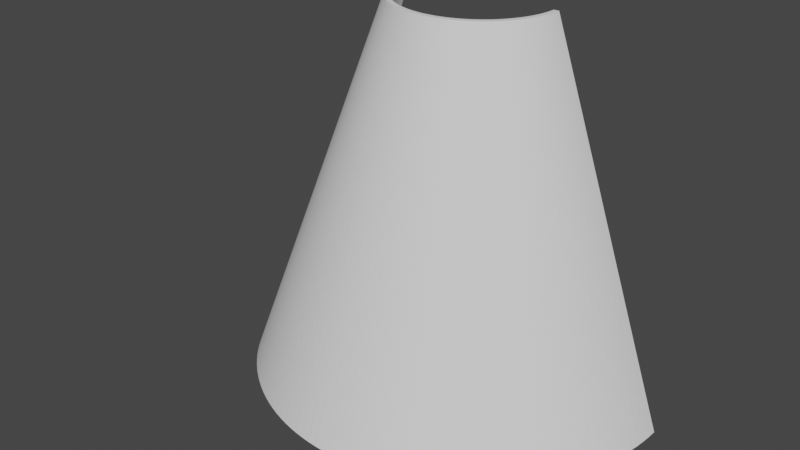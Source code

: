 # Source: Cover_Sheet.blend  (saved by Blender 3.6.13; exported with 4.5.12 LTS)
import bpy
from mathutils import Matrix  # noqa: F401  (used for matrix-valued properties, if any)

bpy.ops.wm.read_factory_settings(use_empty=True)
scene = bpy.context.scene
scene.name = 'Scene'

# ---- collections
col_collection = bpy.data.collections.new('Collection'); scene.collection.children.link(col_collection)

# ---- materials (node trees are filled in below, after node groups)
mat_0_615686_0_811765_0_929412_0_000000_0_002 = bpy.data.materials.new('0.615686_0.811765_0.929412_0.000000_0.002')
mat_0_615686_0_811765_0_929412_0_000000_0_002.use_transparent_shadow = False
mat_0_615686_0_811765_0_929412_0_000000_0_002.roughness = 1.0

# ---- material node trees
mat_0_615686_0_811765_0_929412_0_000000_0_002.use_nodes = True; mat_0_615686_0_811765_0_929412_0_000000_0_002.node_tree.nodes.clear()
_N = mat_0_615686_0_811765_0_929412_0_000000_0_002.node_tree.nodes; _L = mat_0_615686_0_811765_0_929412_0_000000_0_002.node_tree.links
n0 = _N.new('ShaderNodeBsdfPrincipled'); n0.name = 'Principled BSDF'; n0.location = (0, 300)
n0.distribution = 'GGX'
n0.subsurface_method = 'RANDOM_WALK_SKIN'
n0.inputs[2].default_value = 1.0
n0.inputs[3].default_value = 1.45
n0.inputs[13].default_value = 0.0
n0.inputs[27].default_value = (0.0, 0.0, 0.0, 1.0)
n0.inputs[28].default_value = 1.0
n1 = _N.new('ShaderNodeOutputMaterial'); n1.name = 'Material Output'; n1.location = (280, 300)
_L.new(n0.outputs[0], n1.inputs[0])
n1.is_active_output = True

# ---- world
world_world = bpy.data.worlds.new('World'); scene.world = world_world
world_world.use_nodes = True; world_world.node_tree.nodes.clear()
_N = world_world.node_tree.nodes; _L = world_world.node_tree.links
n0 = _N.new('ShaderNodeOutputWorld'); n0.name = 'World Output'; n0.location = (300, 300)
n1 = _N.new('ShaderNodeBackground'); n1.name = 'Background'; n1.location = (10, 300)
n1.inputs[0].default_value = (0.05088, 0.05088, 0.05088, 1.0)
_L.new(n1.outputs[0], n0.inputs[0])
n0.is_active_output = True
world_world.color = (0.05088, 0.05088, 0.05088)
world_world.use_sun_shadow = False
world_world.sun_shadow_jitter_overblur = 0.0

# ---- meshes
me_mesh2 = bpy.data.meshes.new('mesh2')
me_mesh2.from_pydata([(0.02932, 0.03193, 0.01214), (0.02982, 0.03193, 0.01085), (0.02876, 0.03193, 0.01341), (0.03026, 0.03193, 0.009542), (0.03065, 0.03193, 0.008213), (0.03146, 0.03193, 0.004142), (0.03161, 0.03193, 0.002766), (0.01085, 0.03193, 0.02982), (0.01214, 0.03193, 0.02932), (0.01341, 0.03193, 0.02876), (0.0182, 0.03193, 0.02599), (0.01932, 0.03193, 0.02517), (0.0204, 0.03193, 0.02431), (0.02144, 0.03193, 0.02339), (0.03098, 0.03193, 0.006868), (0.03125, 0.03193, 0.00551), (-0.02244, 0.03193, 0.02244), (-0.02144, 0.03193, 0.02339), (-0.0204, 0.03193, 0.02431), (-0.01932, 0.03193, 0.02517), (-0.0182, 0.03193, 0.02599), (-0.01705, 0.03193, 0.02676), (-0.01587, 0.03193, 0.02748), (-0.008213, 0.03193, 0.03065), (-0.006868, 0.03193, 0.03098), (-0.00551, 0.03193, 0.03125), (-0.004142, 0.03193, 0.03146), (-0.002766, 0.03193, 0.03161), (-0.001384, 0.03193, 0.0317), (5.294e-17, 0.03193, 0.03173), (0.001384, 0.03193, 0.0317), (0.002766, 0.03193, 0.03161), (0.004142, 0.03193, 0.03146), (0.008213, 0.03193, 0.03065), (0.009542, 0.03193, 0.03026), (0.01465, 0.03193, 0.02815), (0.01587, 0.03193, 0.02748), (0.02244, 0.03193, 0.02244), (0.02339, 0.03193, 0.02144), (0.02431, 0.03193, 0.0204), (0.02517, 0.03193, 0.01932), (0.02748, 0.03193, 0.01587), (0.02815, 0.03193, 0.01465), (-0.01341, 0.03193, 0.02876), (-0.01214, 0.03193, 0.02932), (-0.01085, 0.03193, 0.02982), (-0.009542, 0.03193, 0.03026), (0.00551, 0.03193, 0.03125), (0.006868, 0.03193, 0.03098), (0.01705, 0.03193, 0.02676), (0.02599, 0.03193, 0.0182), (0.02676, 0.03193, 0.01705), (0.0317, 0.03193, 0.001384), (-0.03161, 0.03193, 0.002766), (-0.03146, 0.03193, 0.004142), (-0.03125, 0.03193, 0.00551), (-0.03098, 0.03193, 0.006868), (-0.02982, 0.03193, 0.01085), (-0.02932, 0.03193, 0.01214), (-0.01465, 0.03193, 0.02815), (0.03173, 0.03193, 3.886e-18), (-0.03065, 0.03193, 0.008213), (-0.03026, 0.03193, 0.009542), (-0.02876, 0.03193, 0.01341), (-0.02815, 0.03193, 0.01465), (-0.02748, 0.03193, 0.01587), (-0.02676, 0.03193, 0.01705), (-0.02599, 0.03193, 0.0182), (-0.02517, 0.03193, 0.01932), (-0.02431, 0.03193, 0.0204), (-0.02339, 0.03193, 0.02144), (-0.03173, 0.03193, 0.0), (-0.0317, 0.03193, 0.001384), (0.08167, -0.1095, 1e-17), (0.08159, -0.1095, 0.003562), (0.08136, -0.1095, 0.007118), (0.08097, -0.1095, 0.01066), (0.08043, -0.1095, 0.01418), (0.07974, -0.1095, 0.01768), (0.07889, -0.1095, 0.02114), (0.07789, -0.1095, 0.02456), (0.07675, -0.1095, 0.02793), (0.07545, -0.1095, 0.03125), (0.07402, -0.1095, 0.03452), (0.07244, -0.1095, 0.03771), (0.07073, -0.1095, 0.04084), (0.06888, -0.1095, 0.04388), (0.0669, -0.1095, 0.04684), (0.06479, -0.1095, 0.04972), (0.06256, -0.1095, 0.0525), (0.06021, -0.1095, 0.05518), (0.05775, -0.1095, 0.05775), (0.05518, -0.1095, 0.06021), (0.0525, -0.1095, 0.06256), (0.04972, -0.1095, 0.06479), (0.04684, -0.1095, 0.0669), (0.04388, -0.1095, 0.06888), (0.04084, -0.1095, 0.07073), (0.03771, -0.1095, 0.07244), (0.03452, -0.1095, 0.07402), (0.03125, -0.1095, 0.07545), (0.02793, -0.1095, 0.07675), (0.02456, -0.1095, 0.07789), (0.02114, -0.1095, 0.07889), (0.01768, -0.1095, 0.07974), (0.01418, -0.1095, 0.08043), (0.01066, -0.1095, 0.08097), (0.007118, -0.1095, 0.08136), (0.003562, -0.1095, 0.08159), (1.256e-16, -0.1095, 0.08167), (-0.003562, -0.1095, 0.08159), (-0.007118, -0.1095, 0.08136), (-0.01066, -0.1095, 0.08097), (-0.01418, -0.1095, 0.08043), (-0.01768, -0.1095, 0.07974), (-0.02114, -0.1095, 0.07889), (-0.02456, -0.1095, 0.07789), (-0.02793, -0.1095, 0.07675), (-0.03125, -0.1095, 0.07545), (-0.03452, -0.1095, 0.07402), (-0.03771, -0.1095, 0.07244), (-0.04084, -0.1095, 0.07073), (-0.04388, -0.1095, 0.06888), (-0.04684, -0.1095, 0.0669), (-0.04972, -0.1095, 0.06479), (-0.0525, -0.1095, 0.06256), (-0.05518, -0.1095, 0.06021), (-0.05775, -0.1095, 0.05775), (-0.06021, -0.1095, 0.05518), (-0.06256, -0.1095, 0.0525), (-0.06479, -0.1095, 0.04972), (-0.0669, -0.1095, 0.04684), (-0.06888, -0.1095, 0.04388), (-0.07073, -0.1095, 0.04084), (-0.07244, -0.1095, 0.03771), (-0.07402, -0.1095, 0.03452), (-0.07545, -0.1095, 0.03125), (-0.07675, -0.1095, 0.02793), (-0.07789, -0.1095, 0.02456), (-0.07889, -0.1095, 0.02114), (-0.07974, -0.1095, 0.01768), (-0.08043, -0.1095, 0.01418), (-0.08097, -0.1095, 0.01066), (-0.08136, -0.1095, 0.007118), (-0.08159, -0.1095, 0.003562), (-0.08167, -0.1095, 0.0), (0.07967, -0.1095, 9.757e-18), (0.0796, -0.1095, 0.003475), (0.0297, 0.03193, 0.001297), (0.07937, -0.1095, 0.006944), (0.02962, 0.03193, 0.002591), (0.07899, -0.1095, 0.0104), (0.02948, 0.03193, 0.003881), (0.07846, -0.1095, 0.01383), (0.02928, 0.03193, 0.005163), (0.07778, -0.1095, 0.01724), (0.02903, 0.03193, 0.006435), (0.07696, -0.1095, 0.02062), (0.02872, 0.03193, 0.007695), (0.07598, -0.1095, 0.02396), (0.02836, 0.03193, 0.00894), (0.07487, -0.1095, 0.02725), (0.02794, 0.03193, 0.01017), (0.07361, -0.1095, 0.03049), (0.02747, 0.03193, 0.01138), (0.07221, -0.1095, 0.03367), (0.02695, 0.03193, 0.01256), (0.07067, -0.1095, 0.03679), (0.02637, 0.03193, 0.01373), (0.069, -0.1095, 0.03984), (0.02575, 0.03193, 0.01487), (0.06719, -0.1095, 0.04281), (0.02508, 0.03193, 0.01597), (0.06526, -0.1095, 0.0457), (0.02435, 0.03193, 0.01705), (0.06321, -0.1095, 0.0485), (0.02359, 0.03193, 0.0181), (0.06103, -0.1095, 0.05121), (0.02278, 0.03193, 0.01911), (0.05874, -0.1095, 0.05383), (0.02192, 0.03193, 0.02009), (0.05634, -0.1095, 0.05634), (0.02102, 0.03193, 0.02102), (0.05383, -0.1095, 0.05874), (0.02009, 0.03193, 0.02192), (0.05121, -0.1095, 0.06103), (0.01911, 0.03193, 0.02278), (0.0485, -0.1095, 0.06321), (0.0181, 0.03193, 0.02359), (0.0457, -0.1095, 0.06526), (0.01705, 0.03193, 0.02435), (0.04281, -0.1095, 0.06719), (0.01597, 0.03193, 0.02508), (0.03984, -0.1095, 0.069), (0.01487, 0.03193, 0.02575), (0.03679, -0.1095, 0.07067), (0.01373, 0.03193, 0.02637), (0.03367, -0.1095, 0.07221), (0.01256, 0.03193, 0.02695), (0.03049, -0.1095, 0.07361), (0.01138, 0.03193, 0.02747), (0.02725, -0.1095, 0.07487), (0.01017, 0.03193, 0.02794), (0.02396, -0.1095, 0.07598), (0.00894, 0.03193, 0.02836), (0.02062, -0.1095, 0.07696), (0.007695, 0.03193, 0.02872), (0.01724, -0.1095, 0.07778), (0.006435, 0.03193, 0.02903), (0.01383, -0.1095, 0.07846), (0.005163, 0.03193, 0.02928), (0.0104, -0.1095, 0.07899), (0.003881, 0.03193, 0.02948), (0.006944, -0.1095, 0.07937), (0.002591, 0.03193, 0.02962), (0.003475, -0.1095, 0.0796), (0.001297, 0.03193, 0.0297), (1.227e-16, -0.1095, 0.07967), (5.003e-17, 0.03193, 0.02973), (-0.003475, -0.1095, 0.0796), (-0.001297, 0.03193, 0.0297), (-0.006944, -0.1095, 0.07937), (-0.002591, 0.03193, 0.02962), (-0.0104, -0.1095, 0.07899), (-0.003881, 0.03193, 0.02948), (-0.01383, -0.1095, 0.07846), (-0.005163, 0.03193, 0.02928), (-0.01724, -0.1095, 0.07778), (-0.006435, 0.03193, 0.02903), (-0.02062, -0.1095, 0.07696), (-0.007695, 0.03193, 0.02872), (-0.02396, -0.1095, 0.07598), (-0.00894, 0.03193, 0.02836), (-0.02725, -0.1095, 0.07487), (-0.01017, 0.03193, 0.02794), (-0.03049, -0.1095, 0.07361), (-0.01138, 0.03193, 0.02747), (-0.03367, -0.1095, 0.07221), (-0.01256, 0.03193, 0.02695), (-0.03679, -0.1095, 0.07067), (-0.01373, 0.03193, 0.02637), (-0.03984, -0.1095, 0.069), (-0.01487, 0.03193, 0.02575), (-0.04281, -0.1095, 0.06719), (-0.01597, 0.03193, 0.02508), (-0.0457, -0.1095, 0.06526), (-0.01705, 0.03193, 0.02435), (-0.0485, -0.1095, 0.06321), (-0.0181, 0.03193, 0.02359), (-0.05121, -0.1095, 0.06103), (-0.01911, 0.03193, 0.02278), (-0.05383, -0.1095, 0.05874), (-0.02009, 0.03193, 0.02192), (-0.05634, -0.1095, 0.05634), (-0.02102, 0.03193, 0.02102), (-0.05874, -0.1095, 0.05383), (-0.02192, 0.03193, 0.02009), (-0.06103, -0.1095, 0.05121), (-0.02278, 0.03193, 0.01911), (-0.06321, -0.1095, 0.0485), (-0.02359, 0.03193, 0.0181), (-0.06526, -0.1095, 0.0457), (-0.02435, 0.03193, 0.01705), (-0.06719, -0.1095, 0.04281), (-0.02508, 0.03193, 0.01597), (-0.069, -0.1095, 0.03984), (-0.02575, 0.03193, 0.01487), (-0.07067, -0.1095, 0.03679), (-0.02637, 0.03193, 0.01373), (-0.07221, -0.1095, 0.03367), (-0.02695, 0.03193, 0.01256), (-0.07361, -0.1095, 0.03049), (-0.02747, 0.03193, 0.01138), (-0.07487, -0.1095, 0.02725), (-0.02794, 0.03193, 0.01017), (-0.07598, -0.1095, 0.02396), (-0.02836, 0.03193, 0.00894), (-0.07696, -0.1095, 0.02062), (-0.02872, 0.03193, 0.007695), (-0.07778, -0.1095, 0.01724), (-0.02903, 0.03193, 0.006435), (-0.07846, -0.1095, 0.01383), (-0.02928, 0.03193, 0.005163), (-0.07899, -0.1095, 0.0104), (-0.02948, 0.03193, 0.003881), (-0.07937, -0.1095, 0.006944), (-0.02962, 0.03193, 0.002591), (-0.0796, -0.1095, 0.003475), (-0.0297, 0.03193, 0.001297), (-0.07967, -0.1095, 0.0), (-0.02973, 0.03193, 0.0), (0.02973, 0.03193, 3.641e-18), (0.0297, 0.03193, 0.001297), (0.02962, 0.03193, 0.002591), (0.02948, 0.03193, 0.003881), (0.02928, 0.03193, 0.005163), (0.02903, 0.03193, 0.006435), (0.02872, 0.03193, 0.007695), (0.02836, 0.03193, 0.00894), (0.02794, 0.03193, 0.01017), (0.02747, 0.03193, 0.01138), (0.02695, 0.03193, 0.01256), (0.02637, 0.03193, 0.01373), (0.02575, 0.03193, 0.01487), (0.02508, 0.03193, 0.01597), (0.02435, 0.03193, 0.01705), (0.02359, 0.03193, 0.0181), (0.02278, 0.03193, 0.01911), (0.02192, 0.03193, 0.02009), (0.02102, 0.03193, 0.02102), (0.02009, 0.03193, 0.02192), (0.01911, 0.03193, 0.02278), (0.0181, 0.03193, 0.02359), (0.01705, 0.03193, 0.02435), (0.01597, 0.03193, 0.02508), (0.01487, 0.03193, 0.02575), (0.01373, 0.03193, 0.02637), (0.01256, 0.03193, 0.02695), (0.01138, 0.03193, 0.02747), (0.01017, 0.03193, 0.02794), (0.00894, 0.03193, 0.02836), (0.007695, 0.03193, 0.02872), (0.006435, 0.03193, 0.02903), (0.005163, 0.03193, 0.02928), (0.003881, 0.03193, 0.02948), (0.002591, 0.03193, 0.02962), (0.001297, 0.03193, 0.0297), (5.003e-17, 0.03193, 0.02973), (-0.001297, 0.03193, 0.0297), (-0.002591, 0.03193, 0.02962), (-0.003881, 0.03193, 0.02948), (-0.005163, 0.03193, 0.02928), (-0.006435, 0.03193, 0.02903), (-0.007695, 0.03193, 0.02872), (-0.00894, 0.03193, 0.02836), (-0.01017, 0.03193, 0.02794), (-0.01138, 0.03193, 0.02747), (-0.01256, 0.03193, 0.02695), (-0.01373, 0.03193, 0.02637), (-0.01487, 0.03193, 0.02575), (-0.01597, 0.03193, 0.02508), (-0.01705, 0.03193, 0.02435), (-0.0181, 0.03193, 0.02359), (-0.01911, 0.03193, 0.02278), (-0.02009, 0.03193, 0.02192), (-0.02102, 0.03193, 0.02102), (-0.02192, 0.03193, 0.02009), (-0.02278, 0.03193, 0.01911), (-0.02359, 0.03193, 0.0181), (-0.02435, 0.03193, 0.01705), (-0.02508, 0.03193, 0.01597), (-0.02575, 0.03193, 0.01487), (-0.02637, 0.03193, 0.01373), (-0.02695, 0.03193, 0.01256), (-0.02747, 0.03193, 0.01138), (-0.02794, 0.03193, 0.01017), (-0.02836, 0.03193, 0.00894), (-0.02872, 0.03193, 0.007695), (-0.02903, 0.03193, 0.006435), (-0.02928, 0.03193, 0.005163), (-0.02948, 0.03193, 0.003881), (-0.02962, 0.03193, 0.002591), (-0.0297, 0.03193, 0.001297), (-0.02973, 0.03193, 0.0), (0.02973, 0.03193, 3.641e-18), (0.02932, 0.03193, 0.01214), (0.02982, 0.03193, 0.01085), (0.02876, 0.03193, 0.01341), (0.03026, 0.03193, 0.009542), (0.03065, 0.03193, 0.008213), (0.03146, 0.03193, 0.004142), (0.03161, 0.03193, 0.002766), (0.01085, 0.03193, 0.02982), (0.01214, 0.03193, 0.02932), (0.01341, 0.03193, 0.02876), (0.0182, 0.03193, 0.02599), (0.01932, 0.03193, 0.02517), (0.0204, 0.03193, 0.02431), (0.02144, 0.03193, 0.02339), (0.03098, 0.03193, 0.006868), (0.03125, 0.03193, 0.00551), (-0.02244, 0.03193, 0.02244), (-0.02144, 0.03193, 0.02339), (-0.0204, 0.03193, 0.02431), (-0.01932, 0.03193, 0.02517), (-0.0182, 0.03193, 0.02599), (-0.01705, 0.03193, 0.02676), (-0.01587, 0.03193, 0.02748), (-0.008213, 0.03193, 0.03065), (-0.006868, 0.03193, 0.03098), (-0.00551, 0.03193, 0.03125), (-0.004142, 0.03193, 0.03146), (-0.002766, 0.03193, 0.03161), (-0.001384, 0.03193, 0.0317), (5.294e-17, 0.03193, 0.03173), (0.001384, 0.03193, 0.0317), (0.002766, 0.03193, 0.03161), (0.004142, 0.03193, 0.03146), (0.008213, 0.03193, 0.03065), (0.009542, 0.03193, 0.03026), (0.01465, 0.03193, 0.02815), (0.01587, 0.03193, 0.02748), (0.02244, 0.03193, 0.02244), (0.02339, 0.03193, 0.02144), (0.02431, 0.03193, 0.0204), (0.02517, 0.03193, 0.01932), (0.02748, 0.03193, 0.01587), (0.02815, 0.03193, 0.01465), (-0.01341, 0.03193, 0.02876), (-0.01214, 0.03193, 0.02932), (-0.01085, 0.03193, 0.02982), (-0.009542, 0.03193, 0.03026), (0.00551, 0.03193, 0.03125), (0.006868, 0.03193, 0.03098), (0.01705, 0.03193, 0.02676), (0.02599, 0.03193, 0.0182), (0.02676, 0.03193, 0.01705), (0.0317, 0.03193, 0.001384), (-0.03161, 0.03193, 0.002766), (-0.03146, 0.03193, 0.004142), (-0.03125, 0.03193, 0.00551), (-0.03098, 0.03193, 0.006868), (-0.02982, 0.03193, 0.01085), (-0.02932, 0.03193, 0.01214), (-0.01465, 0.03193, 0.02815), (0.03173, 0.03193, 3.886e-18), (-0.03065, 0.03193, 0.008213), (-0.03026, 0.03193, 0.009542), (-0.02876, 0.03193, 0.01341), (-0.02815, 0.03193, 0.01465), (-0.02748, 0.03193, 0.01587), (-0.02676, 0.03193, 0.01705), (-0.02599, 0.03193, 0.0182), (-0.02517, 0.03193, 0.01932), (-0.02431, 0.03193, 0.0204), (-0.02339, 0.03193, 0.02144), (-0.03173, 0.03193, 0.0), (-0.0317, 0.03193, 0.001384), (0.07967, -0.1095, 9.757e-18), (0.0796, -0.1095, 0.003475), (0.07937, -0.1095, 0.006944), (0.07899, -0.1095, 0.0104), (0.07846, -0.1095, 0.01383), (0.07778, -0.1095, 0.01724), (0.07696, -0.1095, 0.02062), (0.07598, -0.1095, 0.02396), (0.07487, -0.1095, 0.02725), (0.07361, -0.1095, 0.03049), (0.07221, -0.1095, 0.03367), (0.07067, -0.1095, 0.03679), (0.069, -0.1095, 0.03984), (0.06719, -0.1095, 0.04281), (0.06526, -0.1095, 0.0457), (0.06321, -0.1095, 0.0485), (0.06103, -0.1095, 0.05121), (0.05874, -0.1095, 0.05383), (0.05634, -0.1095, 0.05634), (0.05383, -0.1095, 0.05874), (0.05121, -0.1095, 0.06103), (0.0485, -0.1095, 0.06321), (0.0457, -0.1095, 0.06526), (0.04281, -0.1095, 0.06719), (0.03984, -0.1095, 0.069), (0.03679, -0.1095, 0.07067), (0.03367, -0.1095, 0.07221), (0.03049, -0.1095, 0.07361), (0.02725, -0.1095, 0.07487), (0.02396, -0.1095, 0.07598), (0.02062, -0.1095, 0.07696), (0.01724, -0.1095, 0.07778), (0.01383, -0.1095, 0.07846), (0.0104, -0.1095, 0.07899), (0.006944, -0.1095, 0.07937), (0.003475, -0.1095, 0.0796), (1.227e-16, -0.1095, 0.07967), (-0.003475, -0.1095, 0.0796), (-0.006944, -0.1095, 0.07937), (-0.0104, -0.1095, 0.07899), (-0.01383, -0.1095, 0.07846), (-0.01724, -0.1095, 0.07778), (-0.02062, -0.1095, 0.07696), (-0.02396, -0.1095, 0.07598), (-0.02725, -0.1095, 0.07487), (-0.03049, -0.1095, 0.07361), (-0.03367, -0.1095, 0.07221), (-0.03679, -0.1095, 0.07067), (-0.03984, -0.1095, 0.069), (-0.04281, -0.1095, 0.06719), (-0.0457, -0.1095, 0.06526), (-0.0485, -0.1095, 0.06321), (-0.05121, -0.1095, 0.06103), (-0.05383, -0.1095, 0.05874), (-0.05634, -0.1095, 0.05634), (-0.05874, -0.1095, 0.05383), (-0.06103, -0.1095, 0.05121), (-0.06321, -0.1095, 0.0485), (-0.06526, -0.1095, 0.0457), (-0.06719, -0.1095, 0.04281), (-0.069, -0.1095, 0.03984), (-0.07067, -0.1095, 0.03679), (-0.07221, -0.1095, 0.03367), (-0.07361, -0.1095, 0.03049), (-0.07487, -0.1095, 0.02725), (-0.07598, -0.1095, 0.02396), (-0.07696, -0.1095, 0.02062), (-0.07778, -0.1095, 0.01724), (-0.07846, -0.1095, 0.01383), (-0.07899, -0.1095, 0.0104), (-0.07937, -0.1095, 0.006944), (-0.0796, -0.1095, 0.003475), (-0.07967, -0.1095, 0.0), (0.08167, -0.1095, 1e-17), (0.08159, -0.1095, 0.003562), (0.08136, -0.1095, 0.007118), (0.08097, -0.1095, 0.01066), (0.08043, -0.1095, 0.01418), (0.07974, -0.1095, 0.01768), (0.07889, -0.1095, 0.02114), (0.07789, -0.1095, 0.02456), (0.07675, -0.1095, 0.02793), (0.07545, -0.1095, 0.03125), (0.07402, -0.1095, 0.03452), (0.07244, -0.1095, 0.03771), (0.07073, -0.1095, 0.04084), (0.06888, -0.1095, 0.04388), (0.0669, -0.1095, 0.04684), (0.06479, -0.1095, 0.04972), (0.06256, -0.1095, 0.0525), (0.06021, -0.1095, 0.05518), (0.05775, -0.1095, 0.05775), (0.05518, -0.1095, 0.06021), (0.0525, -0.1095, 0.06256), (0.04972, -0.1095, 0.06479), (0.04684, -0.1095, 0.0669), (0.04388, -0.1095, 0.06888), (0.04084, -0.1095, 0.07073), (0.03771, -0.1095, 0.07244), (0.03452, -0.1095, 0.07402), (0.03125, -0.1095, 0.07545), (0.02793, -0.1095, 0.07675), (0.02456, -0.1095, 0.07789), (0.02114, -0.1095, 0.07889), (0.01768, -0.1095, 0.07974), (0.01418, -0.1095, 0.08043), (0.01066, -0.1095, 0.08097), (0.007118, -0.1095, 0.08136), (0.003562, -0.1095, 0.08159), (1.256e-16, -0.1095, 0.08167), (-0.003562, -0.1095, 0.08159), (-0.007118, -0.1095, 0.08136), (-0.01066, -0.1095, 0.08097), (-0.01418, -0.1095, 0.08043), (-0.01768, -0.1095, 0.07974), (-0.02114, -0.1095, 0.07889), (-0.02456, -0.1095, 0.07789), (-0.02793, -0.1095, 0.07675), (-0.03125, -0.1095, 0.07545), (-0.03452, -0.1095, 0.07402), (-0.03771, -0.1095, 0.07244), (-0.04084, -0.1095, 0.07073), (-0.04388, -0.1095, 0.06888), (-0.04684, -0.1095, 0.0669), (-0.04972, -0.1095, 0.06479), (-0.0525, -0.1095, 0.06256), (-0.05518, -0.1095, 0.06021), (-0.05775, -0.1095, 0.05775), (-0.06021, -0.1095, 0.05518), (-0.06256, -0.1095, 0.0525), (-0.06479, -0.1095, 0.04972), (-0.0669, -0.1095, 0.04684), (-0.06888, -0.1095, 0.04388), (-0.07073, -0.1095, 0.04084), (-0.07244, -0.1095, 0.03771), (-0.07402, -0.1095, 0.03452), (-0.07545, -0.1095, 0.03125), (-0.07675, -0.1095, 0.02793), (-0.07789, -0.1095, 0.02456), (-0.07889, -0.1095, 0.02114), (-0.07974, -0.1095, 0.01768), (-0.08043, -0.1095, 0.01418), (-0.08097, -0.1095, 0.01066), (-0.08136, -0.1095, 0.007118), (-0.08159, -0.1095, 0.003562), (-0.08167, -0.1095, 0.0), (0.07967, -0.1095, 9.757e-18), (0.02973, 0.03193, 3.641e-18), (0.03173, 0.03193, 3.886e-18), (0.08167, -0.1095, 1e-17), (-0.07967, -0.1095, 0.0), (-0.02973, 0.03193, 0.0), (-0.03173, 0.03193, 0.0), (-0.08167, -0.1095, 0.0), (-0.0217, -0.03879, 0.05239), (-0.05239, -0.03879, 0.0217), (0.03452, -0.03879, 0.04498), (-0.05427, -0.03879, 0.01639), (0.03645, -0.03879, 0.04344), (0.002473, -0.03879, 0.05665), (-0.05549, -0.03879, 0.01159), (-0.05536, -0.03879, 0.01227), (0.04133, -0.03879, 0.03881), (-0.01053, -0.03879, 0.0557), (-0.04683, -0.03879, 0.03195), (0.04344, -0.03879, 0.03645), (0.04498, -0.03879, 0.03452), (0.01705, -0.03879, 0.05408), (-0.0506, -0.03879, 0.02556), (0.05649, -0.03879, 0.004942), (-0.05029, -0.03879, 0.02618), (0.04996, -0.03879, 0.02679), (-0.0006921, -0.03879, 0.05669), (-0.03645, -0.03879, 0.04344), (0.04875, -0.03879, 0.02894), (0.05239, -0.03879, 0.0217), (0.03252, -0.03879, 0.04645), (-0.04539, -0.03879, 0.03396), (-0.04387, -0.03879, 0.03591), (0.05385, -0.03879, 0.01771), (0.009846, -0.03879, 0.05584), (0.01227, -0.03879, 0.05536), (-0.02835, -0.03879, 0.0491), (0.05458, -0.03879, 0.01534), (-0.03831, -0.03879, 0.0418), (0.05519, -0.03879, 0.01294), (0.0418, -0.03879, 0.03831), (0.02396, -0.03879, 0.05139), (-0.03308, -0.03879, 0.04604), (-0.05595, -0.03879, 0.009162), (0.05641, -0.03879, 0.00563), (0.02105, -0.03879, 0.05264), (-0.05649, -0.03879, 0.004942), (0.0217, -0.03879, 0.05239), (-0.01705, -0.03879, 0.05408), (-0.02894, -0.03879, 0.04875), (0.05669, -0.03879, 0.0006921), (0.04744, -0.03879, 0.03104), (0.03195, -0.03879, 0.04683), (-0.02233, -0.03879, 0.05211), (-0.0535, -0.03879, 0.01874), (-0.05477, -0.03879, 0.01468), (0.02987, -0.03879, 0.04818), (-0.00563, -0.03879, 0.05641), (-0.01771, -0.03879, 0.05385), (-0.05584, -0.03879, 0.009846), (0.05211, -0.03879, 0.02233), (0.03959, -0.03879, 0.04057), (-0.01294, -0.03879, 0.05519), (-0.01227, -0.03879, 0.05536), (-0.04782, -0.03879, 0.03047), (-0.05264, -0.03879, 0.02105), (-0.008085, -0.03879, 0.05611), (-0.05139, -0.03879, 0.02396), (0.0557, -0.03879, 0.01053), (0.0491, -0.03879, 0.02835), (-0.003164, -0.03879, 0.0566), (-0.002473, -0.03879, 0.05665), (-0.04057, -0.03879, 0.03959), (0.04782, -0.03879, 0.03047), (-0.04818, -0.03879, 0.02987), (0.001781, -0.03879, 0.05666), (-0.04645, -0.03879, 0.03252), (-0.04498, -0.03879, 0.03452), (-0.02396, -0.03879, 0.05139), (0.05328, -0.03879, 0.01939), (0.006713, -0.03879, 0.05629), (0.009162, -0.03879, 0.05595), (0.0567, -0.03879, 6.944e-18), (-0.04226, -0.03879, 0.03779), (0.05477, -0.03879, 0.01468), (0.01639, -0.03879, 0.05427), (-0.03452, -0.03879, 0.04498), (-0.03881, -0.03879, 0.04133), (-0.05622, -0.03879, 0.007401), (0.05622, -0.03879, 0.007401), (0.01939, -0.03879, 0.05328), (0.05611, -0.03879, 0.008085), (-0.03047, -0.03879, 0.04782), (0.05665, -0.03879, 0.002473), (0.04645, -0.03879, 0.03252), (0.03047, -0.03879, 0.04782), (-0.02458, -0.03879, 0.05108), (-0.03104, -0.03879, 0.04744), (-0.05408, -0.03879, 0.01705), (0.02774, -0.03879, 0.04944), (0.02835, -0.03879, 0.0491), (-0.007401, -0.03879, 0.05622), (-0.01939, -0.03879, 0.05328), (-0.05666, -0.03879, 0.001781), (0.05108, -0.03879, 0.02458), (-0.05653, -0.03879, 0.004251), (0.03831, -0.03879, 0.0418), (-0.01468, -0.03879, 0.05477), (-0.02004, -0.03879, 0.05303), (-0.05167, -0.03879, 0.02333), (0.03591, -0.03879, 0.04387), (-0.05328, -0.03879, 0.01939), (0.03779, -0.03879, 0.04226), (0.004251, -0.03879, 0.05653), (-0.009846, -0.03879, 0.05584), (0.05536, -0.03879, 0.01227), (-0.05493, -0.03879, 0.014), (-0.004942, -0.03879, 0.05649), (-0.0418, -0.03879, 0.03831), (0.04455, -0.03879, 0.03506), (-0.0491, -0.03879, 0.02835), (0.04604, -0.03879, 0.03308), (0.01874, -0.03879, 0.0535), (8.926e-17, -0.03879, 0.0567), (0.0566, -0.03879, 0.003164), (-0.04944, -0.03879, 0.02774), (0.004942, -0.03879, 0.05649), (0.007401, -0.03879, 0.05622), (-0.03506, -0.03879, 0.04455), (-0.04344, -0.03879, 0.03645), (0.04009, -0.03879, 0.04009), (0.03396, -0.03879, 0.04539), (0.05303, -0.03879, 0.02004), (0.01468, -0.03879, 0.05477), (-0.04009, -0.03879, 0.04009), (0.01159, -0.03879, 0.05549), (0.014, -0.03879, 0.05493), (-0.02679, -0.03879, 0.04996), (0.05584, -0.03879, 0.009846), (-0.03697, -0.03879, 0.04298), (0.05139, -0.03879, 0.02396), (0.04298, -0.03879, 0.03697), (0.05408, -0.03879, 0.01705), (0.02556, -0.03879, 0.0506), (-0.02618, -0.03879, 0.05029), (-0.03252, -0.03879, 0.04645), (0.02618, -0.03879, 0.05029), (-0.05629, -0.03879, 0.006713), (0.02333, -0.03879, 0.05167), (-0.01534, -0.03879, 0.05458), (-0.0567, -0.03879, 0.0), (0.05029, -0.03879, 0.02618), (-0.05665, -0.03879, 0.002473)], [], [(73, 666, 634), (74, 677, 708), (75, 607, 628), (76, 673, 675), (77, 722, 652), (78, 699, 623), (79, 668, 621), (80, 726, 617), (81, 663, 716), (82, 613, 644), (83, 724, 688), (84, 735, 609), (85, 653, 612), (86, 657, 635), (87, 678, 705), (88, 604, 703), (89, 603, 725), (90, 624, 600), (91, 714, 645), (92, 690, 696), (93, 596, 694), (94, 594, 715), (95, 614, 636), (96, 679, 640), (97, 684, 683), (98, 730, 727), (99, 625, 732), (100, 631, 629), (101, 674, 706), (102, 605, 669), (103, 717, 720), (104, 619, 719), (105, 618, 665), (106, 711, 664), (107, 710, 697), (108, 597, 659), (109, 707, 610), (110, 655, 654), (111, 701, 641), (112, 685, 650), (113, 698, 601), (114, 647, 646), (115, 691, 733), (116, 632, 642), (117, 686, 692), (118, 592, 637), (119, 662, 680), (120, 728, 721), (121, 620, 633), (122, 676, 681), (123, 729, 626), (124, 670, 712), (125, 611, 723), (126, 622, 671), (127, 718, 656), (128, 702, 667), (129, 713, 616), (130, 661, 615), (131, 660, 602), (132, 648, 658), (133, 704, 709), (134, 608, 606), (135, 651, 693), (136, 593, 649), (137, 695, 638), (138, 682, 595), (139, 639, 700), (140, 599, 598), (141, 643, 627), (142, 672, 731), (143, 630, 689), (144, 736, 687), (71, 734, 687), (72, 736, 689), (53, 630, 731), (54, 672, 627), (55, 643, 598), (56, 599, 700), (61, 639, 595), (62, 682, 638), (57, 695, 649), (58, 593, 693), (63, 651, 606), (64, 608, 709), (65, 704, 658), (66, 648, 602), (67, 660, 615), (68, 661, 616), (69, 713, 667), (70, 702, 656), (16, 718, 671), (17, 622, 723), (18, 611, 712), (19, 670, 626), (20, 729, 681), (21, 676, 633), (22, 620, 721), (59, 728, 680), (43, 662, 637), (44, 592, 692), (45, 686, 642), (46, 632, 733), (23, 691, 646), (24, 647, 601), (25, 698, 650), (26, 685, 641), (27, 701, 654), (28, 655, 610), (29, 707, 659), (30, 597, 697), (31, 710, 664), (32, 711, 665), (47, 618, 719), (48, 619, 720), (33, 717, 669), (34, 605, 706), (7, 674, 629), (8, 631, 732), (9, 625, 727), (35, 730, 683), (36, 684, 640), (49, 679, 636), (10, 614, 715), (11, 594, 694), (12, 596, 696), (13, 690, 645), (37, 714, 600), (38, 624, 725), (39, 603, 703), (40, 604, 705), (50, 678, 635), (51, 657, 612), (41, 653, 609), (42, 735, 688), (2, 724, 644), (0, 613, 716), (1, 663, 617), (3, 726, 621), (4, 668, 623), (14, 699, 652), (15, 722, 675), (5, 673, 628), (6, 607, 708), (52, 677, 634), (146, 147, 148), (147, 149, 150), (149, 151, 152), (151, 153, 154), (153, 155, 156), (155, 157, 158), (157, 159, 160), (159, 161, 162), (161, 163, 164), (163, 165, 166), (165, 167, 168), (167, 169, 170), (169, 171, 172), (171, 173, 174), (173, 175, 176), (175, 177, 178), (177, 179, 180), (179, 181, 182), (181, 183, 184), (183, 185, 186), (185, 187, 188), (187, 189, 190), (189, 191, 192), (191, 193, 194), (193, 195, 196), (195, 197, 198), (197, 199, 200), (199, 201, 202), (201, 203, 204), (203, 205, 206), (205, 207, 208), (207, 209, 210), (209, 211, 212), (211, 213, 214), (213, 215, 216), (215, 217, 218), (217, 219, 220), (219, 221, 222), (221, 223, 224), (223, 225, 226), (225, 227, 228), (227, 229, 230), (229, 231, 232), (231, 233, 234), (233, 235, 236), (235, 237, 238), (237, 239, 240), (239, 241, 242), (241, 243, 244), (243, 245, 246), (245, 247, 248), (247, 249, 250), (249, 251, 252), (251, 253, 254), (253, 255, 256), (255, 257, 258), (257, 259, 260), (259, 261, 262), (261, 263, 264), (263, 265, 266), (265, 267, 268), (267, 269, 270), (269, 271, 272), (271, 273, 274), (273, 275, 276), (275, 277, 278), (277, 279, 280), (279, 281, 282), (281, 283, 284), (283, 285, 286), (285, 287, 288), (287, 289, 290), (290, 288, 287), (288, 286, 285), (286, 284, 283), (284, 282, 281), (282, 280, 279), (280, 278, 277), (278, 276, 275), (276, 274, 273), (274, 272, 271), (272, 270, 269), (270, 268, 267), (268, 266, 265), (266, 264, 263), (264, 262, 261), (262, 260, 259), (260, 258, 257), (258, 256, 255), (256, 254, 253), (254, 252, 251), (252, 250, 249), (250, 248, 247), (248, 246, 245), (246, 244, 243), (244, 242, 241), (242, 240, 239), (240, 238, 237), (238, 236, 235), (236, 234, 233), (234, 232, 231), (232, 230, 229), (230, 228, 227), (228, 226, 225), (226, 224, 223), (224, 222, 221), (222, 220, 219), (220, 218, 217), (218, 216, 215), (216, 214, 213), (214, 212, 211), (212, 210, 209), (210, 208, 207), (208, 206, 205), (206, 204, 203), (204, 202, 201), (202, 200, 199), (200, 198, 197), (198, 196, 195), (196, 194, 193), (194, 192, 191), (192, 190, 189), (190, 188, 187), (188, 186, 185), (186, 184, 183), (184, 182, 181), (182, 180, 179), (180, 178, 177), (178, 176, 175), (176, 174, 173), (174, 172, 171), (172, 170, 169), (170, 168, 167), (168, 166, 165), (166, 164, 163), (164, 162, 161), (162, 160, 159), (160, 158, 157), (158, 156, 155), (156, 154, 153), (154, 152, 151), (152, 150, 149), (150, 148, 147), (148, 291, 146), (365, 300, 301), (366, 299, 300), (367, 301, 302), (300, 365, 366), (368, 298, 299), (368, 369, 297), (301, 367, 365), (297, 298, 368), (370, 294, 295), (370, 371, 293), (372, 373, 318), (373, 374, 317), (375, 313, 314), (375, 376, 312), (377, 311, 312), (377, 378, 310), (299, 366, 368), (379, 296, 297), (380, 295, 296), (293, 294, 370), (381, 345, 346), (382, 344, 345), (382, 383, 343), (383, 384, 342), (385, 386, 340), (386, 387, 339), (388, 389, 332), (389, 390, 331), (391, 330, 331), (392, 329, 330), (393, 328, 329), (393, 394, 327), (395, 396, 325), (396, 397, 324), (398, 321, 322), (399, 320, 321), (372, 319, 320), (317, 318, 373), (400, 316, 317), (401, 315, 316), (312, 313, 375), (310, 311, 377), (378, 402, 309), (402, 403, 308), (404, 307, 308), (405, 306, 307), (406, 303, 304), (406, 407, 302), (297, 369, 379), (295, 380, 370), (345, 381, 382), (342, 343, 383), (384, 385, 341), (339, 340, 386), (408, 337, 338), (408, 409, 336), (410, 335, 336), (410, 411, 334), (388, 333, 334), (331, 332, 389), (330, 391, 392), (327, 328, 393), (395, 326, 327), (324, 325, 396), (412, 323, 324), (412, 413, 322), (321, 398, 399), (318, 319, 372), (316, 400, 401), (414, 314, 315), (312, 376, 377), (308, 309, 402), (307, 404, 405), (415, 305, 306), (416, 304, 305), (302, 303, 406), (296, 379, 380), (371, 417, 292), (418, 361, 362), (418, 419, 360), (419, 420, 359), (420, 421, 358), (422, 355, 356), (423, 354, 355), (343, 344, 382), (340, 341, 385), (387, 424, 338), (336, 337, 408), (334, 335, 410), (332, 333, 388), (329, 392, 393), (325, 326, 395), (322, 323, 412), (320, 399, 372), (315, 401, 414), (309, 310, 378), (306, 405, 415), (304, 416, 406), (292, 293, 371), (425, 364, 292), (360, 361, 418), (358, 359, 420), (426, 357, 358), (426, 427, 356), (355, 422, 423), (423, 428, 353), (429, 352, 353), (429, 430, 351), (341, 342, 384), (338, 424, 408), (334, 411, 388), (327, 394, 395), (322, 413, 398), (314, 414, 375), (305, 415, 416), (292, 417, 425), (359, 360, 419), (356, 357, 426), (353, 354, 423), (351, 352, 429), (431, 432, 349), (432, 433, 348), (338, 339, 387), (331, 390, 391), (317, 374, 400), (302, 407, 367), (358, 421, 426), (353, 428, 429), (431, 350, 351), (348, 349, 432), (434, 347, 348), (434, 435, 346), (336, 409, 410), (308, 403, 404), (356, 427, 422), (349, 350, 431), (346, 347, 434), (324, 397, 412), (351, 430, 431), (346, 435, 381), (436, 437, 362), (348, 433, 434), (362, 437, 418), (362, 363, 436), (535, 462, 461), (535, 536, 463), (534, 461, 460), (463, 462, 535), (539, 466, 465), (540, 467, 466), (520, 447, 446), (520, 521, 448), (461, 534, 535), (537, 464, 463), (538, 465, 464), (466, 539, 540), (552, 479, 478), (552, 553, 480), (518, 445, 444), (519, 446, 445), (448, 447, 520), (521, 522, 449), (532, 459, 458), (532, 533, 460), (463, 536, 537), (465, 538, 539), (541, 468, 467), (542, 469, 468), (542, 543, 470), (543, 544, 471), (548, 475, 474), (548, 549, 476), (480, 479, 552), (553, 554, 481), (511, 512, 439), (512, 513, 440), (514, 441, 440), (514, 515, 442), (516, 443, 442), (517, 444, 443), (445, 518, 519), (449, 448, 521), (529, 456, 455), (530, 457, 456), (460, 459, 532), (464, 537, 538), (468, 541, 542), (471, 470, 543), (545, 472, 471), (545, 546, 473), (547, 474, 473), (476, 475, 548), (481, 480, 553), (555, 482, 481), (556, 483, 482), (556, 557, 484), (440, 439, 512), (442, 441, 514), (443, 516, 517), (446, 519, 520), (523, 450, 449), (524, 451, 450), (526, 453, 452), (526, 527, 454), (456, 529, 530), (531, 458, 457), (460, 533, 534), (470, 469, 542), (473, 472, 545), (474, 547, 548), (549, 550, 477), (550, 551, 478), (481, 554, 555), (484, 483, 556), (558, 485, 484), (558, 559, 486), (561, 488, 487), (561, 562, 489), (579, 506, 505), (579, 580, 507), (440, 513, 514), (444, 517, 518), (450, 523, 524), (524, 525, 452), (454, 453, 526), (527, 528, 455), (457, 530, 531), (467, 540, 541), (473, 546, 547), (478, 477, 550), (482, 555, 556), (486, 485, 558), (560, 487, 486), (489, 488, 561), (562, 563, 490), (563, 564, 491), (569, 496, 495), (569, 570, 497), (507, 506, 579), (580, 581, 508), (442, 515, 516), (452, 451, 524), (455, 454, 527), (458, 531, 532), (477, 476, 549), (484, 557, 558), (487, 560, 561), (491, 490, 563), (497, 496, 569), (570, 571, 498), (572, 499, 498), (572, 573, 500), (574, 501, 500), (574, 575, 502), (576, 503, 502), (576, 577, 504), (578, 505, 504), (508, 507, 580), (449, 522, 523), (455, 528, 529), (478, 551, 552), (490, 489, 562), (565, 492, 491), (565, 566, 493), (567, 494, 493), (567, 568, 495), (498, 497, 570), (500, 499, 572), (502, 501, 574), (504, 503, 576), (505, 578, 579), (581, 582, 509), (452, 525, 526), (486, 559, 560), (493, 492, 565), (495, 494, 567), (498, 571, 572), (502, 575, 576), (509, 508, 581), (583, 510, 509), (471, 544, 545), (493, 566, 567), (500, 573, 574), (509, 582, 583), (491, 564, 565), (504, 577, 578), (495, 568, 569), (439, 438, 511), (584, 585, 586), (586, 587, 584), (588, 591, 590), (590, 589, 588), (689, 736, 144, 143), (721, 620, 121, 120), (645, 714, 37, 13), (683, 730, 98, 97), (646, 647, 24, 23), (708, 607, 75, 74), (638, 695, 57, 62), (616, 661, 130, 129), (644, 613, 0, 2), (664, 710, 107, 106), (665, 618, 47, 32), (688, 735, 84, 83), (667, 702, 70, 69), (595, 639, 139, 138), (634, 666, 60, 52), (733, 632, 116, 115), (640, 679, 49, 36), (696, 596, 93, 92), (680, 662, 43, 59), (731, 672, 54, 53), (712, 611, 125, 124), (705, 678, 50, 40), (706, 605, 102, 101), (654, 655, 28, 27), (623, 668, 79, 78), (709, 704, 65, 64), (709, 608, 134, 133), (623, 699, 14, 4), (654, 701, 111, 110), (706, 674, 7, 34), (705, 604, 88, 87), (712, 670, 19, 18), (731, 630, 143, 142), (680, 728, 120, 119), (696, 690, 13, 12), (640, 684, 97, 96), (733, 691, 23, 46), (634, 677, 74, 73), (595, 682, 62, 61), (667, 713, 129, 128), (688, 724, 2, 42), (665, 711, 106, 105), (664, 711, 32, 31), (644, 724, 83, 82), (616, 713, 69, 68), (638, 682, 138, 137), (708, 677, 52, 6), (646, 691, 115, 114), (683, 684, 36, 35), (645, 690, 92, 91), (721, 728, 59, 22), (689, 630, 53, 72), (626, 670, 124, 123), (703, 604, 40, 39), (629, 674, 101, 100), (641, 701, 27, 26), (652, 699, 78, 77), (606, 608, 64, 63), (658, 704, 133, 132), (621, 668, 4, 3), (610, 655, 110, 109), (669, 605, 34, 33), (635, 678, 87, 86), (723, 611, 18, 17), (627, 672, 142, 141), (637, 662, 119, 118), (694, 596, 12, 11), (636, 679, 96, 95), (642, 632, 46, 45), (700, 639, 61, 56), (656, 702, 128, 127), (609, 735, 42, 41), (719, 618, 105, 104), (697, 710, 31, 30), (716, 613, 82, 81), (615, 661, 68, 67), (649, 695, 137, 136), (628, 607, 6, 5), (601, 647, 114, 113), (727, 730, 35, 9), (600, 714, 91, 90), (633, 620, 22, 21), (687, 736, 72, 71), (681, 729, 123, 122), (725, 603, 39, 38), (732, 631, 100, 99), (650, 685, 26, 25), (675, 722, 77, 76), (693, 651, 63, 58), (602, 648, 132, 131), (617, 726, 3, 1), (659, 707, 109, 108), (720, 717, 33, 48), (612, 657, 86, 85), (671, 622, 17, 16), (598, 643, 141, 140), (692, 592, 118, 117), (715, 594, 11, 10), (715, 614, 95, 94), (692, 686, 45, 44), (598, 599, 56, 55), (671, 718, 127, 126), (612, 653, 41, 51), (720, 619, 104, 103), (659, 597, 30, 29), (617, 663, 81, 80), (602, 660, 67, 66), (693, 593, 136, 135), (675, 673, 5, 15), (650, 698, 113, 112), (732, 625, 9, 8), (725, 624, 90, 89), (681, 676, 21, 20), (687, 734, 145, 144), (633, 676, 122, 121), (600, 624, 38, 37), (727, 625, 99, 98), (601, 698, 25, 24), (628, 673, 76, 75), (649, 593, 58, 57), (615, 660, 131, 130), (716, 663, 1, 0), (697, 597, 108, 107), (719, 619, 48, 47), (609, 653, 85, 84), (656, 718, 16, 70), (700, 599, 140, 139), (642, 686, 117, 116), (636, 614, 10, 49), (694, 594, 94, 93), (637, 592, 44, 43), (627, 643, 55, 54), (723, 622, 126, 125), (635, 657, 51, 50), (669, 717, 103, 102), (610, 707, 29, 28), (621, 726, 80, 79), (658, 648, 66, 65), (606, 651, 135, 134), (652, 722, 15, 14), (641, 685, 112, 111), (629, 631, 8, 7), (703, 603, 89, 88), (626, 729, 20, 19)])
me_mesh2.materials.append(mat_0_615686_0_811765_0_929412_0_000000_0_002)
me_mesh2.update()
me_mesh2.normals_split_custom_set([tuple(v) for v in zip(*[iter([0.9428, 0.3329, 0.02057, 0.9428, 0.3329, 0.02057, 0.9428, 0.3329, 0.02057, 0.941, 0.3329, 0.06164, 0.941, 0.3329, 0.06164, 0.941, 0.3329, 0.06164, 0.9374, 0.3329, 0.1026, 0.9374, 0.3329, 0.1026, 0.9374, 0.3329, 0.1026, 0.932, 0.3329, 0.1434, 0.932, 0.3329, 0.1434, 0.932, 0.3329, 0.1434, 0.9249, 0.3329, 0.184, 0.9249, 0.3329, 0.184, 0.9249, 0.3329, 0.184, 0.9159, 0.3329, 0.2242, 0.9159, 0.3329, 0.2242, 0.9159, 0.3329, 0.2242, 0.9053, 0.3329, 0.2639, 0.9053, 0.3329, 0.2639, 0.9053, 0.3329, 0.2639, 0.8929, 0.3329, 0.3031, 0.8929, 0.3329, 0.3031, 0.8929, 0.3329, 0.3031, 0.8789, 0.3329, 0.3418, 0.8789, 0.3329, 0.3418, 0.8789, 0.3329, 0.3418, 0.8631, 0.3329, 0.3798, 0.8631, 0.3329, 0.3798, 0.8631, 0.3329, 0.3798, 0.8457, 0.3329, 0.4171, 0.8457, 0.3329, 0.4171, 0.8457, 0.3329, 0.4171, 0.8267, 0.3329, 0.4536, 0.8267, 0.3329, 0.4536, 0.8267, 0.3329, 0.4536, 0.8062, 0.3329, 0.4892, 0.8062, 0.3329, 0.4892, 0.8062, 0.3329, 0.4892, 0.7841, 0.3329, 0.5239, 0.7841, 0.3329, 0.5239, 0.7841, 0.3329, 0.5239, 0.7604, 0.3329, 0.5576, 0.7604, 0.3329, 0.5576, 0.7604, 0.3329, 0.5576, 0.7354, 0.3329, 0.5902, 0.7354, 0.3329, 0.5902, 0.7354, 0.3329, 0.5902, 0.709, 0.3329, 0.6218, 0.709, 0.3329, 0.6218, 0.709, 0.3329, 0.6218, 0.6812, 0.3329, 0.6521, 0.6812, 0.3329, 0.6521, 0.6812, 0.3329, 0.6521, 0.6521, 0.3329, 0.6812, 0.6521, 0.3329, 0.6812, 0.6521, 0.3329, 0.6812, 0.6218, 0.3329, 0.709, 0.6218, 0.3329, 0.709, 0.6218, 0.3329, 0.709, 0.5902, 0.3329, 0.7354, 0.5902, 0.3329, 0.7354, 0.5902, 0.3329, 0.7354, 0.5576, 0.3329, 0.7604, 0.5576, 0.3329, 0.7604, 0.5576, 0.3329, 0.7604, 0.5239, 0.3329, 0.7841, 0.5239, 0.3329, 0.7841, 0.5239, 0.3329, 0.7841, 0.4892, 0.3329, 0.8062, 0.4892, 0.3329, 0.8062, 0.4892, 0.3329, 0.8062, 0.4536, 0.3329, 0.8267, 0.4536, 0.3329, 0.8267, 0.4536, 0.3329, 0.8267, 0.4171, 0.3329, 0.8457, 0.4171, 0.3329, 0.8457, 0.4171, 0.3329, 0.8457, 0.3798, 0.3329, 0.8631, 0.3798, 0.3329, 0.8631, 0.3798, 0.3329, 0.8631, 0.3418, 0.3329, 0.8789, 0.3418, 0.3329, 0.8789, 0.3418, 0.3329, 0.8789, 0.3031, 0.3329, 0.8929, 0.3031, 0.3329, 0.8929, 0.3031, 0.3329, 0.8929, 0.2639, 0.3329, 0.9053, 0.2639, 0.3329, 0.9053, 0.2639, 0.3329, 0.9053, 0.2242, 0.3329, 0.9159, 0.2242, 0.3329, 0.9159, 0.2242, 0.3329, 0.9159, 0.184, 0.3329, 0.9249, 0.184, 0.3329, 0.9249, 0.184, 0.3329, 0.9249, 0.1434, 0.3329, 0.932, 0.1434, 0.3329, 0.932, 0.1434, 0.3329, 0.932, 0.1026, 0.3329, 0.9374, 0.1026, 0.3329, 0.9374, 0.1026, 0.3329, 0.9374, 0.06164, 0.3329, 0.941, 0.06164, 0.3329, 0.941, 0.06164, 0.3329, 0.941, 0.02058, 0.3329, 0.9428, 0.02058, 0.3329, 0.9428, 0.02058, 0.3329, 0.9428, -0.02058, 0.3329, 0.9428, -0.02058, 0.3329, 0.9428, -0.02058, 0.3329, 0.9428, -0.06164, 0.3329, 0.941, -0.06164, 0.3329, 0.941, -0.06164, 0.3329, 0.941, -0.1026, 0.3329, 0.9374, -0.1026, 0.3329, 0.9374, -0.1026, 0.3329, 0.9374, -0.1434, 0.3329, 0.932, -0.1434, 0.3329, 0.932, -0.1434, 0.3329, 0.932, -0.184, 0.3329, 0.9248, -0.184, 0.3329, 0.9248, -0.184, 0.3329, 0.9248, -0.2242, 0.3329, 0.9159, -0.2242, 0.3329, 0.9159, -0.2242, 0.3329, 0.9159, -0.2639, 0.3329, 0.9053, -0.2639, 0.3329, 0.9053, -0.2639, 0.3329, 0.9053, -0.3031, 0.3329, 0.8929, -0.3031, 0.3329, 0.8929, -0.3031, 0.3329, 0.8929, -0.3418, 0.3329, 0.8789, -0.3418, 0.3329, 0.8789, -0.3418, 0.3329, 0.8789, -0.3798, 0.3329, 0.8631, -0.3798, 0.3329, 0.8631, -0.3798, 0.3329, 0.8631, -0.4171, 0.3329, 0.8457, -0.4171, 0.3329, 0.8457, -0.4171, 0.3329, 0.8457, -0.4536, 0.3329, 0.8267, -0.4536, 0.3329, 0.8267, -0.4536, 0.3329, 0.8267, -0.4892, 0.3329, 0.8062, -0.4892, 0.3329, 0.8062, -0.4892, 0.3329, 0.8062, -0.5239, 0.3329, 0.7841, -0.5239, 0.3329, 0.7841, -0.5239, 0.3329, 0.7841, -0.5576, 0.3329, 0.7604, -0.5576, 0.3329, 0.7604, -0.5576, 0.3329, 0.7604, -0.5902, 0.3329, 0.7354, -0.5902, 0.3329, 0.7354, -0.5902, 0.3329, 0.7354, -0.6218, 0.3329, 0.7089, -0.6218, 0.3329, 0.7089, -0.6218, 0.3329, 0.7089, -0.6521, 0.3329, 0.6812, -0.6521, 0.3329, 0.6812, -0.6521, 0.3329, 0.6812, -0.6812, 0.3329, 0.6521, -0.6812, 0.3329, 0.6521, -0.6812, 0.3329, 0.6521, -0.709, 0.3329, 0.6218, -0.709, 0.3329, 0.6218, -0.709, 0.3329, 0.6218, -0.7354, 0.3329, 0.5902, -0.7354, 0.3329, 0.5902, -0.7354, 0.3329, 0.5902, -0.7605, 0.3329, 0.5576, -0.7605, 0.3329, 0.5576, -0.7605, 0.3329, 0.5576, -0.7841, 0.3329, 0.5239, -0.7841, 0.3329, 0.5239, -0.7841, 0.3329, 0.5239, -0.8062, 0.3329, 0.4892, -0.8062, 0.3329, 0.4892, -0.8062, 0.3329, 0.4892, -0.8267, 0.3329, 0.4536, -0.8267, 0.3329, 0.4536, -0.8267, 0.3329, 0.4536, -0.8457, 0.3329, 0.4171, -0.8457, 0.3329, 0.4171, -0.8457, 0.3329, 0.4171, -0.8631, 0.3329, 0.3798, -0.8631, 0.3329, 0.3798, -0.8631, 0.3329, 0.3798, -0.8789, 0.3329, 0.3418, -0.8789, 0.3329, 0.3418, -0.8789, 0.3329, 0.3418, -0.8929, 0.3329, 0.3031, -0.8929, 0.3329, 0.3031, -0.8929, 0.3329, 0.3031, -0.9053, 0.3329, 0.2639, -0.9053, 0.3329, 0.2639, -0.9053, 0.3329, 0.2639, -0.9159, 0.3329, 0.2242, -0.9159, 0.3329, 0.2242, -0.9159, 0.3329, 0.2242, -0.9249, 0.3329, 0.184, -0.9249, 0.3329, 0.184, -0.9249, 0.3329, 0.184, -0.932, 0.3329, 0.1434, -0.932, 0.3329, 0.1434, -0.932, 0.3329, 0.1434, -0.9374, 0.3329, 0.1026, -0.9374, 0.3329, 0.1026, -0.9374, 0.3329, 0.1026, -0.941, 0.3329, 0.06164, -0.941, 0.3329, 0.06164, -0.941, 0.3329, 0.06164, -0.9428, 0.3329, 0.02057, -0.9428, 0.3329, 0.02057, -0.9428, 0.3329, 0.02057, -0.9428, 0.3329, 0.02056, -0.9428, 0.3329, 0.02056, -0.9428, 0.3329, 0.02056, -0.941, 0.3329, 0.06169, -0.941, 0.3329, 0.06169, -0.941, 0.3329, 0.06169, -0.9374, 0.3329, 0.1027, -0.9374, 0.3329, 0.1027, -0.9374, 0.3329, 0.1027, -0.932, 0.3329, 0.1435, -0.932, 0.3329, 0.1435, -0.932, 0.3329, 0.1435, -0.9249, 0.3329, 0.184, -0.9249, 0.3329, 0.184, -0.9249, 0.3329, 0.184, -0.9159, 0.3329, 0.2241, -0.9159, 0.3329, 0.2241, -0.9159, 0.3329, 0.2241, -0.9053, 0.3329, 0.2639, -0.9053, 0.3329, 0.2639, -0.9053, 0.3329, 0.2639, -0.8929, 0.3329, 0.3031, -0.8929, 0.3329, 0.3031, -0.8929, 0.3329, 0.3031, -0.8789, 0.3329, 0.3418, -0.8789, 0.3329, 0.3418, -0.8789, 0.3329, 0.3418, -0.8631, 0.3329, 0.3798, -0.8631, 0.3329, 0.3798, -0.8631, 0.3329, 0.3798, -0.8457, 0.3329, 0.4171, -0.8457, 0.3329, 0.4171, -0.8457, 0.3329, 0.4171, -0.8267, 0.3329, 0.4536, -0.8267, 0.3329, 0.4536, -0.8267, 0.3329, 0.4536, -0.8062, 0.3329, 0.4892, -0.8062, 0.3329, 0.4892, -0.8062, 0.3329, 0.4892, -0.7841, 0.3329, 0.5239, -0.7841, 0.3329, 0.5239, -0.7841, 0.3329, 0.5239, -0.7605, 0.3329, 0.5576, -0.7605, 0.3329, 0.5576, -0.7605, 0.3329, 0.5576, -0.7354, 0.3329, 0.5902, -0.7354, 0.3329, 0.5902, -0.7354, 0.3329, 0.5902, -0.709, 0.3329, 0.6217, -0.709, 0.3329, 0.6217, -0.709, 0.3329, 0.6217, -0.6812, 0.3329, 0.6521, -0.6812, 0.3329, 0.6521, -0.6812, 0.3329, 0.6521, -0.6521, 0.3329, 0.6812, -0.6521, 0.3329, 0.6812, -0.6521, 0.3329, 0.6812, -0.6217, 0.3329, 0.709, -0.6217, 0.3329, 0.709, -0.6217, 0.3329, 0.709, -0.5902, 0.3329, 0.7354, -0.5902, 0.3329, 0.7354, -0.5902, 0.3329, 0.7354, -0.5576, 0.3329, 0.7605, -0.5576, 0.3329, 0.7605, -0.5576, 0.3329, 0.7605, -0.5239, 0.3329, 0.7841, -0.5239, 0.3329, 0.7841, -0.5239, 0.3329, 0.7841, -0.4892, 0.3329, 0.8062, -0.4892, 0.3329, 0.8062, -0.4892, 0.3329, 0.8062, -0.4536, 0.3329, 0.8267, -0.4536, 0.3329, 0.8267, -0.4536, 0.3329, 0.8267, -0.4171, 0.3329, 0.8457, -0.4171, 0.3329, 0.8457, -0.4171, 0.3329, 0.8457, -0.3798, 0.3329, 0.8631, -0.3798, 0.3329, 0.8631, -0.3798, 0.3329, 0.8631, -0.3418, 0.3329, 0.8789, -0.3418, 0.3329, 0.8789, -0.3418, 0.3329, 0.8789, -0.3031, 0.3329, 0.8929, -0.3031, 0.3329, 0.8929, -0.3031, 0.3329, 0.8929, -0.2639, 0.3329, 0.9053, -0.2639, 0.3329, 0.9053, -0.2639, 0.3329, 0.9053, -0.2241, 0.3329, 0.9159, -0.2241, 0.3329, 0.9159, -0.2241, 0.3329, 0.9159, -0.184, 0.3329, 0.9249, -0.184, 0.3329, 0.9249, -0.184, 0.3329, 0.9249, -0.1435, 0.3329, 0.932, -0.1435, 0.3329, 0.932, -0.1435, 0.3329, 0.932, -0.1027, 0.3329, 0.9374, -0.1027, 0.3329, 0.9374, -0.1027, 0.3329, 0.9374, -0.06169, 0.3329, 0.941, -0.06169, 0.3329, 0.941, -0.06169, 0.3329, 0.941, -0.02056, 0.3329, 0.9428, -0.02056, 0.3329, 0.9428, -0.02056, 0.3329, 0.9428, 0.02056, 0.3329, 0.9428, 0.02056, 0.3329, 0.9428, 0.02056, 0.3329, 0.9428, 0.06169, 0.3329, 0.941, 0.06169, 0.3329, 0.941, 0.06169, 0.3329, 0.941, 0.1026, 0.3329, 0.9374, 0.1026, 0.3329, 0.9374, 0.1026, 0.3329, 0.9374, 0.1434, 0.3329, 0.932, 0.1434, 0.3329, 0.932, 0.1434, 0.3329, 0.932, 0.1839, 0.3329, 0.9249, 0.1839, 0.3329, 0.9249, 0.1839, 0.3329, 0.9249, 0.2241, 0.3329, 0.9159, 0.2241, 0.3329, 0.9159, 0.2241, 0.3329, 0.9159, 0.2639, 0.3329, 0.9053, 0.2639, 0.3329, 0.9053, 0.2639, 0.3329, 0.9053, 0.3031, 0.3329, 0.8929, 0.3031, 0.3329, 0.8929, 0.3031, 0.3329, 0.8929, 0.3418, 0.3329, 0.8789, 0.3418, 0.3329, 0.8789, 0.3418, 0.3329, 0.8789, 0.3798, 0.3329, 0.8631, 0.3798, 0.3329, 0.8631, 0.3798, 0.3329, 0.8631, 0.4171, 0.3329, 0.8457, 0.4171, 0.3329, 0.8457, 0.4171, 0.3329, 0.8457, 0.4536, 0.3329, 0.8267, 0.4536, 0.3329, 0.8267, 0.4536, 0.3329, 0.8267, 0.4892, 0.3329, 0.8062, 0.4892, 0.3329, 0.8062, 0.4892, 0.3329, 0.8062, 0.5239, 0.3329, 0.7841, 0.5239, 0.3329, 0.7841, 0.5239, 0.3329, 0.7841, 0.5576, 0.3329, 0.7605, 0.5576, 0.3329, 0.7605, 0.5576, 0.3329, 0.7605, 0.5902, 0.3329, 0.7354, 0.5902, 0.3329, 0.7354, 0.5902, 0.3329, 0.7354, 0.6217, 0.3329, 0.709, 0.6217, 0.3329, 0.709, 0.6217, 0.3329, 0.709, 0.6521, 0.3329, 0.6812, 0.6521, 0.3329, 0.6812, 0.6521, 0.3329, 0.6812, 0.6812, 0.3329, 0.6521, 0.6812, 0.3329, 0.6521, 0.6812, 0.3329, 0.6521, 0.709, 0.3329, 0.6217, 0.709, 0.3329, 0.6217, 0.709, 0.3329, 0.6217, 0.7354, 0.3329, 0.5902, 0.7354, 0.3329, 0.5902, 0.7354, 0.3329, 0.5902, 0.7605, 0.3329, 0.5576, 0.7605, 0.3329, 0.5576, 0.7605, 0.3329, 0.5576, 0.7841, 0.3329, 0.5239, 0.7841, 0.3329, 0.5239, 0.7841, 0.3329, 0.5239, 0.8062, 0.3329, 0.4892, 0.8062, 0.3329, 0.4892, 0.8062, 0.3329, 0.4892, 0.8267, 0.3329, 0.4536, 0.8267, 0.3329, 0.4536, 0.8267, 0.3329, 0.4536, 0.8457, 0.3329, 0.4171, 0.8457, 0.3329, 0.4171, 0.8457, 0.3329, 0.4171, 0.8631, 0.3329, 0.3798, 0.8631, 0.3329, 0.3798, 0.8631, 0.3329, 0.3798, 0.8789, 0.3329, 0.3418, 0.8789, 0.3329, 0.3418, 0.8789, 0.3329, 0.3418, 0.8929, 0.3329, 0.3031, 0.8929, 0.3329, 0.3031, 0.8929, 0.3329, 0.3031, 0.9053, 0.3329, 0.2639, 0.9053, 0.3329, 0.2639, 0.9053, 0.3329, 0.2639, 0.9159, 0.3329, 0.2241, 0.9159, 0.3329, 0.2241, 0.9159, 0.3329, 0.2241, 0.9249, 0.3329, 0.184, 0.9249, 0.3329, 0.184, 0.9249, 0.3329, 0.184, 0.932, 0.3329, 0.1435, 0.932, 0.3329, 0.1435, 0.932, 0.3329, 0.1435, 0.9374, 0.3329, 0.1027, 0.9374, 0.3329, 0.1027, 0.9374, 0.3329, 0.1027, 0.941, 0.3329, 0.06169, 0.941, 0.3329, 0.06169, 0.941, 0.3329, 0.06169, 0.9428, 0.3329, 0.02056, 0.9428, 0.3329, 0.02056, 0.9428, 0.3329, 0.02056, -0.943, -0.3328, 2.358e-06, -0.9421, -0.3329, -0.04111, -0.9421, -0.3329, -0.04111, -0.9421, -0.3328, -0.04116, -0.9394, -0.3329, -0.08219, -0.9394, -0.3329, -0.08219, -0.9394, -0.3328, -0.08219, -0.9349, -0.3329, -0.1231, -0.9349, -0.3329, -0.1231, -0.9349, -0.3328, -0.1231, -0.9286, -0.3329, -0.1637, -0.9286, -0.3329, -0.1637, -0.9287, -0.3328, -0.1637, -0.9206, -0.3329, -0.2041, -0.9206, -0.3329, -0.2041, -0.9206, -0.3328, -0.2041, -0.9108, -0.3329, -0.244, -0.9108, -0.3329, -0.244, -0.9109, -0.3328, -0.2441, -0.8993, -0.3329, -0.2835, -0.8993, -0.3329, -0.2835, -0.8993, -0.3328, -0.2836, -0.8861, -0.3329, -0.3225, -0.8861, -0.3329, -0.3225, -0.8861, -0.3328, -0.3225, -0.8712, -0.3329, -0.3608, -0.8712, -0.3329, -0.3608, -0.8712, -0.3328, -0.3609, -0.8546, -0.3329, -0.3985, -0.8546, -0.3329, -0.3985, -0.8546, -0.3328, -0.3985, -0.8364, -0.3329, -0.4354, -0.8364, -0.3329, -0.4354, -0.8365, -0.3328, -0.4354, -0.8166, -0.3329, -0.4715, -0.8166, -0.3329, -0.4715, -0.8167, -0.3328, -0.4715, -0.7953, -0.3329, -0.5066, -0.7953, -0.3329, -0.5066, -0.7953, -0.3328, -0.5067, -0.7724, -0.3329, -0.5409, -0.7724, -0.3329, -0.5409, -0.7725, -0.3328, -0.5409, -0.7481, -0.3329, -0.574, -0.7481, -0.3329, -0.574, -0.7481, -0.3328, -0.5741, -0.7223, -0.3329, -0.6061, -0.7224, -0.3329, -0.6061, -0.7224, -0.3328, -0.6062, -0.6952, -0.3329, -0.637, -0.6952, -0.3329, -0.637, -0.6953, -0.3328, -0.6371, -0.6668, -0.3329, -0.6668, -0.6668, -0.3329, -0.6668, -0.6668, -0.3328, -0.6668, -0.637, -0.3329, -0.6952, -0.637, -0.3329, -0.6952, -0.6371, -0.3328, -0.6953, -0.6061, -0.3329, -0.7223, -0.6061, -0.3329, -0.7223, -0.6061, -0.3328, -0.7224, -0.574, -0.3329, -0.7481, -0.574, -0.3329, -0.7481, -0.574, -0.3328, -0.7481, -0.5408, -0.3329, -0.7724, -0.5408, -0.3329, -0.7724, -0.5409, -0.3328, -0.7725, -0.5067, -0.3329, -0.7953, -0.5067, -0.3329, -0.7953, -0.5067, -0.3328, -0.7953, -0.4715, -0.3329, -0.8166, -0.4715, -0.3329, -0.8166, -0.4715, -0.3328, -0.8167, -0.4354, -0.3329, -0.8364, -0.4354, -0.3329, -0.8364, -0.4354, -0.3328, -0.8365, -0.3985, -0.3329, -0.8546, -0.3985, -0.3329, -0.8546, -0.3985, -0.3328, -0.8546, -0.3609, -0.3329, -0.8712, -0.3609, -0.3329, -0.8712, -0.3609, -0.3328, -0.8712, -0.3225, -0.3329, -0.8861, -0.3225, -0.3329, -0.8861, -0.3225, -0.3328, -0.8861, -0.2836, -0.3329, -0.8993, -0.2836, -0.3329, -0.8993, -0.2836, -0.3328, -0.8994, -0.2441, -0.3329, -0.9108, -0.2441, -0.3329, -0.9108, -0.2441, -0.3328, -0.9109, -0.2041, -0.3329, -0.9206, -0.2041, -0.3329, -0.9206, -0.2041, -0.3328, -0.9207, -0.1637, -0.3329, -0.9286, -0.1637, -0.3329, -0.9286, -0.1637, -0.3328, -0.9287, -0.1231, -0.3329, -0.9349, -0.1231, -0.3329, -0.9349, -0.1231, -0.3328, -0.9349, -0.08218, -0.3329, -0.9394, -0.08218, -0.3329, -0.9394, -0.08219, -0.3328, -0.9394, -0.04115, -0.3329, -0.9421, -0.04115, -0.3329, -0.9421, -0.04112, -0.3328, -0.9421, 2.9e-06, -0.3329, -0.943, 2.902e-06, -0.3329, -0.943, -5.905e-07, -0.3328, -0.943, 0.04112, -0.3329, -0.9421, 0.04112, -0.3329, -0.9421, 0.04116, -0.3328, -0.9421, 0.08219, -0.3329, -0.9394, 0.08219, -0.3329, -0.9394, 0.08219, -0.3328, -0.9394, 0.1231, -0.3329, -0.9349, 0.1231, -0.3329, -0.9349, 0.1231, -0.3328, -0.9349, 0.1637, -0.3329, -0.9286, 0.1637, -0.3329, -0.9286, 0.1637, -0.3328, -0.9287, 0.2041, -0.3329, -0.9206, 0.2041, -0.3329, -0.9206, 0.2041, -0.3328, -0.9206, 0.244, -0.3329, -0.9108, 0.244, -0.3329, -0.9108, 0.2441, -0.3328, -0.9109, 0.2835, -0.3329, -0.8993, 0.2835, -0.3329, -0.8993, 0.2836, -0.3328, -0.8993, 0.3225, -0.3329, -0.8861, 0.3225, -0.3329, -0.8861, 0.3225, -0.3328, -0.8861, 0.3608, -0.3329, -0.8712, 0.3608, -0.3329, -0.8712, 0.3609, -0.3328, -0.8712, 0.3985, -0.3329, -0.8546, 0.3985, -0.3329, -0.8546, 0.3985, -0.3328, -0.8546, 0.4354, -0.3329, -0.8364, 0.4354, -0.3329, -0.8364, 0.4354, -0.3328, -0.8365, 0.4715, -0.3329, -0.8166, 0.4715, -0.3329, -0.8166, 0.4715, -0.3328, -0.8167, 0.5066, -0.3329, -0.7953, 0.5066, -0.3329, -0.7953, 0.5067, -0.3328, -0.7953, 0.5409, -0.3329, -0.7724, 0.5409, -0.3329, -0.7724, 0.5409, -0.3328, -0.7725, 0.574, -0.3329, -0.7481, 0.574, -0.3329, -0.7481, 0.5741, -0.3328, -0.7481, 0.6061, -0.3329, -0.7223, 0.6061, -0.3329, -0.7224, 0.6062, -0.3328, -0.7224, 0.637, -0.3329, -0.6952, 0.637, -0.3329, -0.6952, 0.6371, -0.3328, -0.6953, 0.6668, -0.3329, -0.6668, 0.6668, -0.3329, -0.6668, 0.6668, -0.3328, -0.6668, 0.6952, -0.3329, -0.637, 0.6952, -0.3329, -0.637, 0.6953, -0.3328, -0.6371, 0.7223, -0.3329, -0.6061, 0.7223, -0.3329, -0.6061, 0.7224, -0.3328, -0.6061, 0.7481, -0.3329, -0.574, 0.7481, -0.3329, -0.574, 0.7481, -0.3328, -0.574, 0.7724, -0.3329, -0.5408, 0.7724, -0.3329, -0.5408, 0.7725, -0.3328, -0.5409, 0.7953, -0.3329, -0.5067, 0.7953, -0.3329, -0.5067, 0.7953, -0.3328, -0.5067, 0.8166, -0.3329, -0.4715, 0.8166, -0.3329, -0.4715, 0.8167, -0.3328, -0.4715, 0.8364, -0.3329, -0.4354, 0.8364, -0.3329, -0.4354, 0.8365, -0.3328, -0.4354, 0.8546, -0.3329, -0.3985, 0.8546, -0.3329, -0.3985, 0.8546, -0.3328, -0.3985, 0.8712, -0.3329, -0.3609, 0.8712, -0.3329, -0.3609, 0.8712, -0.3328, -0.3609, 0.8861, -0.3329, -0.3225, 0.8861, -0.3329, -0.3225, 0.8861, -0.3328, -0.3225, 0.8993, -0.3329, -0.2836, 0.8993, -0.3329, -0.2836, 0.8994, -0.3328, -0.2836, 0.9108, -0.3329, -0.2441, 0.9108, -0.3329, -0.2441, 0.9109, -0.3328, -0.2441, 0.9206, -0.3329, -0.2041, 0.9206, -0.3329, -0.2041, 0.9207, -0.3328, -0.2041, 0.9286, -0.3329, -0.1637, 0.9286, -0.3329, -0.1637, 0.9287, -0.3328, -0.1637, 0.9349, -0.3329, -0.1231, 0.9349, -0.3329, -0.1231, 0.9349, -0.3328, -0.1231, 0.9394, -0.3329, -0.08218, 0.9394, -0.3329, -0.08218, 0.9394, -0.3328, -0.0822, 0.9421, -0.3329, -0.04115, 0.9421, -0.3329, -0.04115, 0.9421, -0.3328, -0.04112, 0.943, -0.3329, 2.898e-06, 0.943, -0.3329, 2.906e-06, 0.943, -0.3328, -1.01e-05, 0.9421, -0.3329, -0.04113, 0.9421, -0.3329, -0.04113, 0.9421, -0.3328, -0.04111, 0.9394, -0.3329, -0.0822, 0.9394, -0.3329, -0.0822, 0.9394, -0.3328, -0.08218, 0.9349, -0.3329, -0.1231, 0.9349, -0.3329, -0.1231, 0.9349, -0.3328, -0.1231, 0.9286, -0.3329, -0.1637, 0.9286, -0.3329, -0.1637, 0.9287, -0.3328, -0.1638, 0.9206, -0.3329, -0.2041, 0.9206, -0.3329, -0.2041, 0.9206, -0.3328, -0.2041, 0.9108, -0.3329, -0.244, 0.9108, -0.3329, -0.244, 0.9109, -0.3328, -0.2441, 0.8993, -0.3329, -0.2836, 0.8993, -0.3329, -0.2836, 0.8993, -0.3328, -0.2836, 0.8861, -0.3329, -0.3225, 0.8861, -0.3329, -0.3225, 0.8861, -0.3328, -0.3225, 0.8712, -0.3329, -0.3608, 0.8712, -0.3329, -0.3608, 0.8712, -0.3328, -0.3609, 0.8546, -0.3329, -0.3985, 0.8546, -0.3329, -0.3985, 0.8547, -0.3328, -0.3985, 0.8364, -0.3329, -0.4354, 0.8364, -0.3329, -0.4354, 0.8364, -0.3328, -0.4355, 0.8166, -0.3329, -0.4715, 0.8166, -0.3329, -0.4715, 0.8167, -0.3328, -0.4715, 0.7953, -0.3329, -0.5066, 0.7953, -0.3329, -0.5066, 0.7953, -0.3328, -0.5067, 0.7724, -0.3329, -0.5408, 0.7724, -0.3329, -0.5408, 0.7725, -0.3328, -0.5409, 0.7481, -0.3329, -0.574, 0.7481, -0.3329, -0.574, 0.7481, -0.3328, -0.5741, 0.7223, -0.3329, -0.6061, 0.7223, -0.3329, -0.6061, 0.7224, -0.3328, -0.6062, 0.6952, -0.3329, -0.637, 0.6952, -0.3329, -0.637, 0.6952, -0.3328, -0.6371, 0.6668, -0.3329, -0.6668, 0.6668, -0.3329, -0.6668, 0.6668, -0.3328, -0.6668, 0.6371, -0.3329, -0.6952, 0.6371, -0.3329, -0.6952, 0.6371, -0.3328, -0.6953, 0.6061, -0.3329, -0.7223, 0.6061, -0.3329, -0.7223, 0.6061, -0.3328, -0.7224, 0.574, -0.3329, -0.7481, 0.574, -0.3329, -0.7481, 0.5741, -0.3328, -0.7481, 0.5409, -0.3329, -0.7724, 0.5409, -0.3329, -0.7724, 0.5409, -0.3328, -0.7725, 0.5066, -0.3329, -0.7953, 0.5066, -0.3329, -0.7953, 0.5067, -0.3328, -0.7953, 0.4715, -0.3329, -0.8166, 0.4715, -0.3329, -0.8166, 0.4715, -0.3328, -0.8167, 0.4354, -0.3329, -0.8364, 0.4354, -0.3329, -0.8364, 0.4354, -0.3328, -0.8365, 0.3985, -0.3329, -0.8546, 0.3985, -0.3329, -0.8546, 0.3985, -0.3328, -0.8547, 0.3609, -0.3329, -0.8712, 0.3609, -0.3329, -0.8712, 0.3608, -0.3328, -0.8712, 0.3225, -0.3329, -0.8861, 0.3225, -0.3329, -0.8861, 0.3225, -0.3328, -0.8861, 0.2836, -0.3329, -0.8993, 0.2836, -0.3329, -0.8993, 0.2836, -0.3328, -0.8994, 0.2441, -0.3329, -0.9108, 0.2441, -0.3329, -0.9108, 0.244, -0.3328, -0.9109, 0.2041, -0.3329, -0.9206, 0.2041, -0.3329, -0.9206, 0.2041, -0.3328, -0.9206, 0.1637, -0.3329, -0.9286, 0.1637, -0.3329, -0.9286, 0.1637, -0.3328, -0.9287, 0.1231, -0.3329, -0.9349, 0.1231, -0.3329, -0.9349, 0.1231, -0.3328, -0.9349, 0.08218, -0.3329, -0.9394, 0.08218, -0.3329, -0.9394, 0.0822, -0.3328, -0.9394, 0.04115, -0.3329, -0.9421, 0.04115, -0.3329, -0.9421, 0.04113, -0.3328, -0.9421, 8.369e-06, -0.3329, -0.943, 8.363e-06, -0.3329, -0.943, -1.366e-05, -0.3328, -0.943, -0.04113, -0.3329, -0.9421, -0.04113, -0.3329, -0.9421, -0.04116, -0.3328, -0.9421, -0.0822, -0.3329, -0.9394, -0.0822, -0.3329, -0.9394, -0.08218, -0.3328, -0.9394, -0.1231, -0.3329, -0.9349, -0.1231, -0.3329, -0.9349, -0.1231, -0.3328, -0.9349, -0.1637, -0.3329, -0.9286, -0.1637, -0.3329, -0.9286, -0.1638, -0.3328, -0.9287, -0.2041, -0.3329, -0.9206, -0.2041, -0.3329, -0.9206, -0.2041, -0.3328, -0.9206, -0.244, -0.3329, -0.9108, -0.244, -0.3329, -0.9108, -0.2441, -0.3328, -0.9109, -0.2836, -0.3329, -0.8993, -0.2836, -0.3329, -0.8993, -0.2835, -0.3328, -0.8994, -0.3225, -0.3329, -0.8861, -0.3225, -0.3329, -0.8861, -0.3225, -0.3328, -0.8861, -0.3608, -0.3329, -0.8712, -0.3608, -0.3329, -0.8712, -0.3609, -0.3328, -0.8712, -0.3985, -0.3329, -0.8546, -0.3985, -0.3329, -0.8546, -0.3985, -0.3328, -0.8547, -0.4354, -0.3329, -0.8364, -0.4354, -0.3329, -0.8364, -0.4355, -0.3328, -0.8364, -0.4715, -0.3329, -0.8166, -0.4715, -0.3329, -0.8166, -0.4715, -0.3328, -0.8167, -0.5066, -0.3329, -0.7953, -0.5066, -0.3329, -0.7953, -0.5067, -0.3328, -0.7953, -0.5408, -0.3329, -0.7724, -0.5408, -0.3329, -0.7724, -0.5409, -0.3328, -0.7725, -0.574, -0.3329, -0.7481, -0.574, -0.3329, -0.7481, -0.5741, -0.3328, -0.7481, -0.6061, -0.3329, -0.7223, -0.6061, -0.3329, -0.7223, -0.6062, -0.3328, -0.7224, -0.637, -0.3329, -0.6952, -0.637, -0.3329, -0.6952, -0.6371, -0.3328, -0.6952, -0.6668, -0.3329, -0.6668, -0.6668, -0.3329, -0.6668, -0.6668, -0.3328, -0.6668, -0.6952, -0.3329, -0.6371, -0.6952, -0.3329, -0.6371, -0.6953, -0.3328, -0.6371, -0.7223, -0.3329, -0.6061, -0.7223, -0.3329, -0.6061, -0.7224, -0.3328, -0.6061, -0.7481, -0.3329, -0.574, -0.7481, -0.3329, -0.574, -0.7481, -0.3328, -0.5741, -0.7724, -0.3329, -0.5409, -0.7724, -0.3329, -0.5409, -0.7725, -0.3328, -0.5409, -0.7953, -0.3329, -0.5066, -0.7953, -0.3329, -0.5066, -0.7953, -0.3328, -0.5067, -0.8166, -0.3329, -0.4715, -0.8166, -0.3329, -0.4715, -0.8167, -0.3328, -0.4715, -0.8364, -0.3329, -0.4354, -0.8364, -0.3329, -0.4354, -0.8365, -0.3328, -0.4354, -0.8546, -0.3329, -0.3985, -0.8546, -0.3329, -0.3985, -0.8547, -0.3328, -0.3985, -0.8712, -0.3329, -0.3609, -0.8712, -0.3329, -0.3609, -0.8712, -0.3328, -0.3609, -0.8861, -0.3329, -0.3225, -0.8861, -0.3329, -0.3225, -0.8861, -0.3328, -0.3225, -0.8993, -0.3329, -0.2836, -0.8993, -0.3329, -0.2836, -0.8994, -0.3328, -0.2836, -0.9108, -0.3329, -0.2441, -0.9108, -0.3329, -0.2441, -0.9109, -0.3328, -0.244, -0.9206, -0.3329, -0.2041, -0.9206, -0.3329, -0.2041, -0.9206, -0.3328, -0.2041, -0.9286, -0.3329, -0.1637, -0.9286, -0.3329, -0.1637, -0.9287, -0.3328, -0.1637, -0.9349, -0.3329, -0.1231, -0.9349, -0.3329, -0.1231, -0.9349, -0.3328, -0.1231, -0.9394, -0.3329, -0.08218, -0.9394, -0.3329, -0.08218, -0.9394, -0.3328, -0.0822, -0.9421, -0.3329, -0.04111, -0.9421, -0.3329, -0.04111, -0.9421, -0.3328, -0.04113, -0.943, -0.3329, -9.554e-06, -0.943, -0.3329, -9.559e-06, 0.0, 1.0, 0.0, 0.0, 1.0, 0.0, 0.0, 1.0, 0.0, 0.0, 1.0, 0.0, 0.0, 1.0, 0.0, 0.0, 1.0, 0.0, 0.0, 1.0, -4.208e-06, 0.0, 1.0, -4.208e-06, 0.0, 1.0, -4.208e-06, 0.0, 1.0, 0.0, 0.0, 1.0, 0.0, 0.0, 1.0, 0.0, 0.0, 1.0, -2.805e-06, 0.0, 1.0, -2.805e-06, 0.0, 1.0, -2.805e-06, 0.0, 1.0, 0.0, 0.0, 1.0, 0.0, 0.0, 1.0, 0.0, 0.0, 1.0, 0.0, 0.0, 1.0, 0.0, 0.0, 1.0, 0.0, 0.0, 1.0, 0.0, 0.0, 1.0, 0.0, 0.0, 1.0, 0.0, 0.0, 1.0, 3.156e-06, 0.0, 1.0, 3.156e-06, 0.0, 1.0, 3.156e-06, 0.0, 1.0, 0.0, 0.0, 1.0, 0.0, 0.0, 1.0, 0.0, 0.0, 1.0, -1.314e-06, 0.0, 1.0, -1.314e-06, 0.0, 1.0, -1.314e-06, 0.0, 1.0, 0.0, 0.0, 1.0, 0.0, 0.0, 1.0, 0.0, 0.0, 1.0, 2.805e-06, 0.0, 1.0, 2.805e-06, 0.0, 1.0, 2.805e-06, 0.0, 1.0, 0.0, 0.0, 1.0, 0.0, 0.0, 1.0, 0.0, 0.0, 1.0, -2.805e-06, 0.0, 1.0, -2.805e-06, 0.0, 1.0, -2.805e-06, 0.0, 1.0, 2.629e-06, 0.0, 1.0, 2.629e-06, 0.0, 1.0, 2.629e-06, 0.0, 1.0, 1.971e-06, 0.0, 1.0, 1.971e-06, 0.0, 1.0, 1.971e-06, 0.0, 1.0, 7.013e-07, 0.0, 1.0, 7.013e-07, 0.0, 1.0, 7.013e-07, 0.0, 1.0, -1.403e-06, 0.0, 1.0, -1.403e-06, 0.0, 1.0, -1.403e-06, 0.0, 1.0, 0.0, 0.0, 1.0, 0.0, 0.0, 1.0, 0.0, 0.0, 1.0, 1.403e-06, 0.0, 1.0, 1.403e-06, 0.0, 1.0, 1.403e-06, 0.0, 1.0, -1.403e-06, 0.0, 1.0, -1.403e-06, 0.0, 1.0, -1.403e-06, 0.0, 1.0, 2.628e-06, 0.0, 1.0, 2.628e-06, 0.0, 1.0, 2.628e-06, 0.0, 1.0, 0.0, 0.0, 1.0, 0.0, 0.0, 1.0, 0.0, 0.0, 1.0, 0.0, 0.0, 1.0, 0.0, 0.0, 1.0, 0.0, 0.0, 1.0, 0.0, 0.0, 1.0, 0.0, 0.0, 1.0, 0.0, 0.0, 1.0, 0.0, 0.0, 1.0, 0.0, 0.0, 1.0, 0.0, 0.0, 1.0, 6.571e-07, 0.0, 1.0, 6.571e-07, 0.0, 1.0, 6.571e-07, 0.0, 1.0, 2.805e-06, 0.0, 1.0, 2.805e-06, 0.0, 1.0, 2.805e-06, 0.0, 1.0, 0.0, 0.0, 1.0, 0.0, 0.0, 1.0, 0.0, 0.0, 1.0, 0.0, 0.0, 1.0, 0.0, 0.0, 1.0, 0.0, 0.0, 1.0, 6.712e-14, 0.0, 1.0, 6.712e-14, 0.0, 1.0, 6.712e-14, 0.0, 1.0, -3.285e-07, 0.0, 1.0, -3.285e-07, 0.0, 1.0, -3.285e-07, 0.0, 1.0, 6.571e-07, 0.0, 1.0, 6.571e-07, 0.0, 1.0, 6.571e-07, 0.0, 1.0, 2.805e-06, 0.0, 1.0, 2.805e-06, 0.0, 1.0, 2.805e-06, 0.0, 1.0, 0.0, 0.0, 1.0, 0.0, 0.0, 1.0, 0.0, 0.0, 1.0, -2.805e-06, 0.0, 1.0, -2.805e-06, 0.0, 1.0, -2.805e-06, 0.0, 1.0, 1.403e-06, 0.0, 1.0, 1.403e-06, 0.0, 1.0, 1.403e-06, 0.0, 1.0, 0.0, 0.0, 1.0, 0.0, 0.0, 1.0, 0.0, 0.0, 1.0, 0.0, 0.0, 1.0, 0.0, 0.0, 1.0, 0.0, 0.0, 1.0, 0.0, 0.0, 1.0, 0.0, 0.0, 1.0, 0.0, 0.0, 1.0, 2.805e-06, 0.0, 1.0, 2.805e-06, 0.0, 1.0, 2.805e-06, 0.0, 1.0, 0.0, 0.0, 1.0, 0.0, 0.0, 1.0, 0.0, 0.0, 1.0, 0.0, 0.0, 1.0, 0.0, 0.0, 1.0, 0.0, 0.0, 1.0, -1.403e-06, 0.0, 1.0, -1.403e-06, 0.0, 1.0, -1.403e-06, 0.0, 1.0, -4.208e-06, 0.0, 1.0, -4.208e-06, 0.0, 1.0, -4.208e-06, 0.0, 1.0, 1.403e-06, 0.0, 1.0, 1.403e-06, 0.0, 1.0, 1.403e-06, 0.0, 1.0, -2.628e-06, 0.0, 1.0, -2.628e-06, 0.0, 1.0, -2.628e-06, 0.0, 1.0, -1.971e-06, 0.0, 1.0, -1.971e-06, 0.0, 1.0, -1.971e-06, 0.0, 1.0, -1.971e-06, 0.0, 1.0, -1.971e-06, 0.0, 1.0, -1.971e-06, 0.0, 1.0, 0.0, 0.0, 1.0, 0.0, 0.0, 1.0, 0.0, 0.0, 1.0, -2.805e-06, 0.0, 1.0, -2.805e-06, 0.0, 1.0, -2.805e-06, 0.0, 1.0, 0.0, 0.0, 1.0, 0.0, 0.0, 1.0, 0.0, 0.0, 1.0, 0.0, 0.0, 1.0, 0.0, 0.0, 1.0, 0.0, 0.0, 1.0, 0.0, 0.0, 1.0, 0.0, 0.0, 1.0, 0.0, 0.0, 1.0, -1.314e-06, 0.0, 1.0, -1.314e-06, 0.0, 1.0, -1.314e-06, 0.0, 1.0, 0.0, 0.0, 1.0, 0.0, 0.0, 1.0, 0.0, 0.0, 1.0, 2.628e-06, 0.0, 1.0, 2.628e-06, 0.0, 1.0, 2.628e-06, 0.0, 1.0, 0.0, 0.0, 1.0, 0.0, 0.0, 1.0, 0.0, 0.0, 1.0, 0.0, 0.0, 1.0, 0.0, 0.0, 1.0, 0.0, 0.0, 1.0, 0.0, 0.0, 1.0, 0.0, 0.0, 1.0, 0.0, 0.0, 1.0, -5.26e-07, 0.0, 1.0, -5.26e-07, 0.0, 1.0, -5.26e-07, 0.0, 1.0, 0.0, 0.0, 1.0, 0.0, 0.0, 1.0, 0.0, 0.0, 1.0, 3.507e-07, 0.0, 1.0, 3.507e-07, 0.0, 1.0, 3.507e-07, 0.0, 1.0, 2.805e-06, 0.0, 1.0, 2.805e-06, 0.0, 1.0, 2.805e-06, 0.0, 1.0, 1.314e-06, 0.0, 1.0, 1.314e-06, 0.0, 1.0, 1.314e-06, 0.0, 1.0, 0.0, 0.0, 1.0, 0.0, 0.0, 1.0, 0.0, 0.0, 1.0, 1.403e-06, 0.0, 1.0, 1.403e-06, 0.0, 1.0, 1.403e-06, 0.0, 1.0, 0.0, 0.0, 1.0, 0.0, 0.0, 1.0, 0.0, 0.0, 1.0, 0.0, 0.0, 1.0, 0.0, 0.0, 1.0, 0.0, 0.0, 1.0, 0.0, 0.0, 1.0, 0.0, 0.0, 1.0, 0.0, 0.0, 1.0, 2.805e-06, 0.0, 1.0, 2.805e-06, 0.0, 1.0, 2.805e-06, 0.0, 1.0, 1.314e-06, 0.0, 1.0, 1.314e-06, 0.0, 1.0, 1.314e-06, 0.0, 1.0, -1.403e-06, 0.0, 1.0, -1.403e-06, 0.0, 1.0, -1.403e-06, 0.0, 1.0, 0.0, 0.0, 1.0, 0.0, 0.0, 1.0, 0.0, 0.0, 1.0, 2.805e-06, 0.0, 1.0, 2.805e-06, 0.0, 1.0, 2.805e-06, 0.0, 1.0, 6.571e-07, 0.0, 1.0, 6.571e-07, 0.0, 1.0, 6.571e-07, 0.0, 1.0, 0.0, 0.0, 1.0, 0.0, 0.0, 1.0, 0.0, 0.0, 1.0, 0.0, 0.0, 1.0, 0.0, 0.0, 1.0, 0.0, 0.0, 1.0, 0.0, 0.0, 1.0, 0.0, 0.0, 1.0, 0.0, 0.0, 1.0, 0.0, 0.0, 1.0, 0.0, 0.0, 1.0, 0.0, 0.0, 1.0, 0.0, 0.0, 1.0, 0.0, 0.0, 1.0, 0.0, 0.0, 1.0, 0.0, 0.0, 1.0, 0.0, 0.0, 1.0, 0.0, 0.0, 1.0, 0.0, 0.0, 1.0, 0.0, 0.0, 1.0, 0.0, 0.0, 1.0, 0.0, 0.0, 1.0, 0.0, 0.0, 1.0, 0.0, 0.0, 1.0, 2.805e-06, 0.0, 1.0, 2.805e-06, 0.0, 1.0, 2.805e-06, 0.0, 1.0, 0.0, 0.0, 1.0, 0.0, 0.0, 1.0, 0.0, 0.0, 1.0, 2.805e-06, 0.0, 1.0, 2.805e-06, 0.0, 1.0, 2.805e-06, 0.0, 1.0, -4.208e-06, 0.0, 1.0, -4.208e-06, 0.0, 1.0, -4.208e-06, 0.0, 1.0, 1.403e-06, 0.0, 1.0, 1.403e-06, 0.0, 1.0, 1.403e-06, 0.0, 1.0, 0.0, 0.0, 1.0, 0.0, 0.0, 1.0, 0.0, 0.0, 1.0, 5.26e-07, 0.0, 1.0, 5.26e-07, 0.0, 1.0, 5.26e-07, 0.0, 1.0, -7.013e-07, 0.0, 1.0, -7.013e-07, 0.0, 1.0, -7.013e-07, 0.0, 1.0, 2.628e-06, 0.0, 1.0, 2.628e-06, 0.0, 1.0, 2.628e-06, 0.0, 1.0, 0.0, 0.0, 1.0, 0.0, 0.0, 1.0, 0.0, 0.0, 1.0, 0.0, 0.0, 1.0, 0.0, 0.0, 1.0, 0.0, 0.0, 1.0, 2.628e-06, 0.0, 1.0, 2.628e-06, 0.0, 1.0, 2.628e-06, 0.0, 1.0, -2.628e-06, 0.0, 1.0, -2.628e-06, 0.0, 1.0, -2.628e-06, 0.0, 1.0, 0.0, 0.0, 1.0, 0.0, 0.0, 1.0, 0.0, 0.0, 1.0, 4.821e-07, 0.0, 1.0, 4.821e-07, 0.0, 1.0, 4.821e-07, 0.0, 1.0, 0.0, 0.0, 1.0, 0.0, 0.0, 1.0, 0.0, 0.0, 1.0, 0.0, 0.0, 1.0, 0.0, 0.0, 1.0, 0.0, 0.0, 1.0, -2.104e-06, 0.0, 1.0, -2.104e-06, 0.0, 1.0, -2.104e-06, 0.0, 1.0, 0.0, 0.0, 1.0, 0.0, 0.0, 1.0, 0.0, 0.0, 1.0, 0.0, 0.0, 1.0, 0.0, 0.0, 1.0, 0.0, 0.0, 1.0, 0.0, 0.0, 1.0, 0.0, 0.0, 1.0, 0.0, 0.0, 1.0, 1.403e-06, 0.0, 1.0, 1.403e-06, 0.0, 1.0, 1.403e-06, 0.0, 1.0, 2.628e-06, 0.0, 1.0, 2.628e-06, 0.0, 1.0, 2.628e-06, 0.0, 1.0, 0.0, 0.0, 1.0, 0.0, 0.0, 1.0, 0.0, 0.0, 1.0, 0.0, 0.0, 1.0, 0.0, 0.0, 1.0, 0.0, 0.0, 1.0, 0.0, 0.0, 1.0, 0.0, 0.0, 1.0, 0.0, 0.0, 1.0, 0.0, 0.0, 1.0, 0.0, 0.0, 1.0, 0.0, 0.0, 1.0, 0.0, 0.0, 1.0, 0.0, 0.0, 1.0, 0.0, 0.0, 1.0, 0.0, 0.0, 1.0, 0.0, 0.0, 1.0, 0.0, 0.0, 1.0, 0.0, 0.0, 1.0, 0.0, 0.0, 1.0, 0.0, 0.0, 1.0, 7.392e-07, 0.0, 1.0, 7.392e-07, 0.0, 1.0, 7.392e-07, 0.0, 1.0, 5.61e-06, 0.0, 1.0, 5.61e-06, 0.0, 1.0, 5.61e-06, 0.0, 1.0, 0.0, 0.0, 1.0, 0.0, 0.0, 1.0, 0.0, 0.0, 1.0, 0.0, 0.0, 1.0, 0.0, 0.0, 1.0, 0.0, 0.0, 1.0, -2.805e-06, 0.0, 1.0, -2.805e-06, 0.0, 1.0, -2.805e-06, 0.0, 1.0, 0.0, 0.0, 1.0, 0.0, 0.0, 1.0, 0.0, 0.0, 1.0, 2.628e-06, 0.0, 1.0, 2.628e-06, 0.0, 1.0, 2.628e-06, 0.0, 1.0, 0.0, 0.0, 1.0, 0.0, 0.0, 1.0, 0.0, 0.0, 1.0, 0.0, 0.0, 1.0, 0.0, 0.0, 1.0, 0.0, 0.0, 1.0, 0.0, 0.0, 1.0, 0.0, 0.0, 1.0, 0.0, 0.0, 1.0, 2.629e-06, 0.0, 1.0, 2.629e-06, 0.0, 1.0, 2.629e-06, 0.0, 1.0, 6.571e-07, 0.0, 1.0, 6.571e-07, 0.0, 1.0, 6.571e-07, 0.0, 1.0, -2.629e-06, 0.0, 1.0, -2.629e-06, 0.0, 1.0, -2.629e-06, 0.0, 1.0, -1.403e-06, 0.0, 1.0, -1.403e-06, 0.0, 1.0, -1.403e-06, 0.0, 1.0, -2.805e-06, 0.0, 1.0, -2.805e-06, 0.0, 1.0, -2.805e-06, 0.0, 1.0, -1.403e-06, 0.0, 1.0, -1.403e-06, 0.0, 1.0, -1.403e-06, 0.0, 1.0, 2.629e-06, 0.0, 1.0, 2.629e-06, 0.0, 1.0, 2.629e-06, 0.0, 1.0, -2.628e-06, 0.0, 1.0, -2.628e-06, 0.0, 1.0, -2.628e-06, 0.0, 1.0, 2.629e-06, 0.0, 1.0, 2.629e-06, 0.0, 1.0, 2.629e-06, 0.0, 1.0, -6.571e-07, 0.0, 1.0, -6.571e-07, 0.0, 1.0, -6.571e-07, 0.0, 1.0, 0.0, 0.0, 1.0, 0.0, 0.0, 1.0, 0.0, 0.0, 1.0, -2.805e-06, 0.0, 1.0, -2.805e-06, 0.0, 1.0, -2.805e-06, 0.0, 1.0, 0.0, 0.0, 1.0, 0.0, 0.0, 1.0, 0.0, 0.0, 1.0, 0.0, 0.0, 1.0, 0.0, 0.0, 1.0, 0.0, 0.0, 1.0, -2.628e-06, 0.0, 1.0, -2.628e-06, 0.0, 1.0, -2.628e-06, 0.0, 1.0, 0.0, 0.0, 1.0, 0.0, 0.0, 1.0, 0.0, 0.0, 1.0, -1.314e-06, 0.0, 1.0, -1.314e-06, 0.0, 1.0, -1.314e-06, 0.0, 1.0, -1.643e-06, 0.0, 1.0, -1.643e-06, 0.0, 1.0, -1.643e-06, 0.0, 1.0, 0.0, 0.0, 1.0, 0.0, 0.0, 1.0, 0.0, 0.0, -1.0, 0.0, 0.0, -1.0, 0.0, 0.0, -1.0, 0.0, 0.0, -1.0, -2.042e-06, 0.0, -1.0, -2.042e-06, 0.0, -1.0, -2.042e-06, 0.0, -1.0, 0.0, 0.0, -1.0, 0.0, 0.0, -1.0, 0.0, 0.0, -1.0, 2.094e-06, 0.0, -1.0, 2.094e-06, 0.0, -1.0, 2.094e-06, 0.0, -1.0, 0.0, 0.0, -1.0, 0.0, 0.0, -1.0, 0.0, 0.0, -1.0, 0.0, 0.0, -1.0, 0.0, 0.0, -1.0, 0.0, 0.0, -1.0, 4.188e-06, 0.0, -1.0, 4.188e-06, 0.0, -1.0, 4.188e-06, 0.0, -1.0, 0.0, 0.0, -1.0, 0.0, 0.0, -1.0, 0.0, 0.0, -1.0, 0.0, 0.0, -1.0, 0.0, 0.0, -1.0, 0.0, 0.0, -1.0, 0.0, 0.0, -1.0, 0.0, 0.0, -1.0, 0.0, 0.0, -1.0, 0.0, 0.0, -1.0, 0.0, 0.0, -1.0, 0.0, 0.0, -1.0, 8.17e-06, 0.0, -1.0, 8.17e-06, 0.0, -1.0, 8.17e-06, 0.0, -1.0, 0.0, 0.0, -1.0, 0.0, 0.0, -1.0, 0.0, 0.0, -1.0, 0.0, 0.0, -1.0, 0.0, 0.0, -1.0, 0.0, 0.0, -1.0, -2.094e-06, 0.0, -1.0, -2.094e-06, 0.0, -1.0, -2.094e-06, 0.0, -1.0, 0.0, 0.0, -1.0, 0.0, 0.0, -1.0, 0.0, 0.0, -1.0, 0.0, 0.0, -1.0, 0.0, 0.0, -1.0, 0.0, 0.0, -1.0, 4.085e-06, 0.0, -1.0, 4.085e-06, 0.0, -1.0, 4.085e-06, 0.0, -1.0, 0.0, 0.0, -1.0, 0.0, 0.0, -1.0, 0.0, 0.0, -1.0, 0.0, 0.0, -1.0, 0.0, 0.0, -1.0, 0.0, 0.0, -1.0, 0.0, 0.0, -1.0, 0.0, 0.0, -1.0, 0.0, 0.0, -1.0, 0.0, 0.0, -1.0, 0.0, 0.0, -1.0, 0.0, 0.0, -1.0, 0.0, 0.0, -1.0, 0.0, 0.0, -1.0, 0.0, 0.0, -1.0, 0.0, 0.0, -1.0, 0.0, 0.0, -1.0, 0.0, 0.0, -1.0, 5.106e-06, 0.0, -1.0, 5.106e-06, 0.0, -1.0, 5.106e-06, 0.0, -1.0, -1.021e-06, 0.0, -1.0, -1.021e-06, 0.0, -1.0, -1.021e-06, 0.0, -1.0, 0.0, 0.0, -1.0, 0.0, 0.0, -1.0, 0.0, 0.0, -1.0, 4.595e-06, 0.0, -1.0, 4.595e-06, 0.0, -1.0, 4.595e-06, 0.0, -1.0, 2.094e-06, 0.0, -1.0, 2.094e-06, 0.0, -1.0, 2.094e-06, 0.0, -1.0, 0.0, 0.0, -1.0, 0.0, 0.0, -1.0, 0.0, 0.0, -1.0, 0.0, 0.0, -1.0, 0.0, 0.0, -1.0, 0.0, 0.0, -1.0, 0.0, 0.0, -1.0, 0.0, 0.0, -1.0, 0.0, 0.0, -1.0, 2.094e-06, 0.0, -1.0, 2.094e-06, 0.0, -1.0, 2.094e-06, 0.0, -1.0, -4.085e-06, 0.0, -1.0, -4.085e-06, 0.0, -1.0, -4.085e-06, 0.0, -1.0, 0.0, 0.0, -1.0, 0.0, 0.0, -1.0, 0.0, 0.0, -1.0, 2.094e-06, 0.0, -1.0, 2.094e-06, 0.0, -1.0, 2.094e-06, 0.0, -1.0, 0.0, 0.0, -1.0, 0.0, 0.0, -1.0, 0.0, 0.0, -1.0, -4.187e-06, 0.0, -1.0, -4.187e-06, 0.0, -1.0, -4.187e-06, 0.0, -1.0, -8.374e-06, 0.0, -1.0, -8.374e-06, 0.0, -1.0, -8.374e-06, 0.0, -1.0, 0.0, 0.0, -1.0, 0.0, 0.0, -1.0, 0.0, 0.0, -1.0, 0.0, 0.0, -1.0, 0.0, 0.0, -1.0, 0.0, 0.0, -1.0, 0.0, 0.0, -1.0, 0.0, 0.0, -1.0, 0.0, 0.0, -1.0, 0.0, 0.0, -1.0, 0.0, 0.0, -1.0, 0.0, 0.0, -1.0, 3.141e-06, 0.0, -1.0, 3.141e-06, 0.0, -1.0, 3.141e-06, 0.0, -1.0, 0.0, 0.0, -1.0, 0.0, 0.0, -1.0, 0.0, 0.0, -1.0, -2.553e-07, 0.0, -1.0, -2.553e-07, 0.0, -1.0, -2.553e-07, 0.0, -1.0, 0.0, 0.0, -1.0, 0.0, 0.0, -1.0, 0.0, 0.0, -1.0, -2.617e-07, 0.0, -1.0, -2.617e-07, 0.0, -1.0, -2.617e-07, 0.0, -1.0, 0.0, 0.0, -1.0, 0.0, 0.0, -1.0, 0.0, 0.0, -1.0, 8.375e-06, 0.0, -1.0, 8.375e-06, 0.0, -1.0, 8.375e-06, 0.0, -1.0, 0.0, 0.0, -1.0, 0.0, 0.0, -1.0, 0.0, 0.0, -1.0, -2.042e-06, 0.0, -1.0, -2.042e-06, 0.0, -1.0, -2.042e-06, 0.0, -1.0, 0.0, 0.0, -1.0, 0.0, 0.0, -1.0, 0.0, 0.0, -1.0, 0.0, 0.0, -1.0, 0.0, 0.0, -1.0, 0.0, 0.0, -1.0, -2.042e-06, 0.0, -1.0, -2.042e-06, 0.0, -1.0, -2.042e-06, 0.0, -1.0, 0.0, 0.0, -1.0, 0.0, 0.0, -1.0, 0.0, 0.0, -1.0, 0.0, 0.0, -1.0, 0.0, 0.0, -1.0, 0.0, 0.0, -1.0, -4.187e-06, 0.0, -1.0, -4.187e-06, 0.0, -1.0, -4.187e-06, 0.0, -1.0, 0.0, 0.0, -1.0, 0.0, 0.0, -1.0, 0.0, 0.0, -1.0, 0.0, 0.0, -1.0, 0.0, 0.0, -1.0, 0.0, 0.0, -1.0, -8.169e-06, 0.0, -1.0, -8.169e-06, 0.0, -1.0, -8.169e-06, 0.0, -1.0, 0.0, 0.0, -1.0, 0.0, 0.0, -1.0, 0.0, 0.0, -1.0, -8.169e-06, 0.0, -1.0, -8.169e-06, 0.0, -1.0, -8.169e-06, 0.0, -1.0, -2.094e-06, 0.0, -1.0, -2.094e-06, 0.0, -1.0, -2.094e-06, 0.0, -1.0, 4.711e-06, 0.0, -1.0, 4.711e-06, 0.0, -1.0, 4.711e-06, 0.0, -1.0, 0.0, 0.0, -1.0, 0.0, 0.0, -1.0, 0.0, 0.0, -1.0, -7.148e-06, 0.0, -1.0, -7.148e-06, 0.0, -1.0, -7.148e-06, 0.0, -1.0, 3.064e-06, 0.0, -1.0, 3.064e-06, 0.0, -1.0, 3.064e-06, 0.0, -1.0, 0.0, 0.0, -1.0, 0.0, 0.0, -1.0, 0.0, 0.0, -1.0, 0.0, 0.0, -1.0, 0.0, 0.0, -1.0, 0.0, 0.0, -1.0, 0.0, 0.0, -1.0, 0.0, 0.0, -1.0, 0.0, 0.0, -1.0, -2.042e-06, 0.0, -1.0, -2.042e-06, 0.0, -1.0, -2.042e-06, 0.0, -1.0, 0.0, 0.0, -1.0, 0.0, 0.0, -1.0, 0.0, 0.0, -1.0, 0.0, 0.0, -1.0, 0.0, 0.0, -1.0, 0.0, 0.0, -1.0, -4.187e-06, 0.0, -1.0, -4.187e-06, 0.0, -1.0, -4.187e-06, 0.0, -1.0, -4.085e-06, 0.0, -1.0, -4.085e-06, 0.0, -1.0, -4.085e-06, 0.0, -1.0, 0.0, 0.0, -1.0, 0.0, 0.0, -1.0, 0.0, 0.0, -1.0, -2.042e-06, 0.0, -1.0, -2.042e-06, 0.0, -1.0, -2.042e-06, 0.0, -1.0, 0.0, 0.0, -1.0, 0.0, 0.0, -1.0, 0.0, 0.0, -1.0, 0.0, 0.0, -1.0, 0.0, 0.0, -1.0, 0.0, 0.0, -1.0, 0.0, 0.0, -1.0, 0.0, 0.0, -1.0, 0.0, 0.0, -1.0, 0.0, 0.0, -1.0, 0.0, 0.0, -1.0, 0.0, 0.0, -1.0, 8.17e-06, 0.0, -1.0, 8.17e-06, 0.0, -1.0, 8.17e-06, 0.0, -1.0, 0.0, 0.0, -1.0, 0.0, 0.0, -1.0, 0.0, 0.0, -1.0, 0.0, 0.0, -1.0, 0.0, 0.0, -1.0, 0.0, 0.0, -1.0, -1.047e-06, 0.0, -1.0, -1.047e-06, 0.0, -1.0, -1.047e-06, 0.0, -1.0, 0.0, 0.0, -1.0, 0.0, 0.0, -1.0, 0.0, 0.0, -1.0, 2.094e-06, 0.0, -1.0, 2.094e-06, 0.0, -1.0, 2.094e-06, 0.0, -1.0, 8.375e-06, 0.0, -1.0, 8.375e-06, 0.0, -1.0, 8.375e-06, 0.0, -1.0, 0.0, 0.0, -1.0, 0.0, 0.0, -1.0, 0.0, 0.0, -1.0, 4.085e-06, 0.0, -1.0, 4.085e-06, 0.0, -1.0, 4.085e-06, 0.0, -1.0, 4.085e-06, 0.0, -1.0, 4.085e-06, 0.0, -1.0, 4.085e-06, 0.0, -1.0, 4.187e-06, 0.0, -1.0, 4.187e-06, 0.0, -1.0, 4.187e-06, 0.0, -1.0, 4.085e-06, 0.0, -1.0, 4.085e-06, 0.0, -1.0, 4.085e-06, 0.0, -1.0, 4.187e-06, 0.0, -1.0, 4.187e-06, 0.0, -1.0, 4.187e-06, 0.0, -1.0, 0.0, 0.0, -1.0, 0.0, 0.0, -1.0, 0.0, 0.0, -1.0, 0.0, 0.0, -1.0, 0.0, 0.0, -1.0, 0.0, 0.0, -1.0, 4.187e-06, 0.0, -1.0, 4.187e-06, 0.0, -1.0, 4.187e-06, 0.0, -1.0, 0.0, 0.0, -1.0, 0.0, 0.0, -1.0, 0.0, 0.0, -1.0, 8.17e-06, 0.0, -1.0, 8.17e-06, 0.0, -1.0, 8.17e-06, 0.0, -1.0, 3.664e-06, 0.0, -1.0, 3.664e-06, 0.0, -1.0, 3.664e-06, 0.0, -1.0, 0.0, 0.0, -1.0, 0.0, 0.0, -1.0, 0.0, 0.0, -1.0, -8.169e-06, 0.0, -1.0, -8.169e-06, 0.0, -1.0, -8.169e-06, 0.0, -1.0, -4.187e-06, 0.0, -1.0, -4.187e-06, 0.0, -1.0, -4.187e-06, 0.0, -1.0, 0.0, 0.0, -1.0, 0.0, 0.0, -1.0, 0.0, 0.0, -1.0, 0.0, 0.0, -1.0, 0.0, 0.0, -1.0, 0.0, 0.0, -1.0, 0.0, 0.0, -1.0, 0.0, 0.0, -1.0, 0.0, 0.0, -1.0, 4.085e-06, 0.0, -1.0, 4.085e-06, 0.0, -1.0, 4.085e-06, 0.0, -1.0, 0.0, 0.0, -1.0, 0.0, 0.0, -1.0, 0.0, 0.0, -1.0, 0.0, 0.0, -1.0, 0.0, 0.0, -1.0, 0.0, 0.0, -1.0, 0.0, 0.0, -1.0, 0.0, 0.0, -1.0, 0.0, 0.0, -1.0, -4.085e-06, 0.0, -1.0, -4.085e-06, 0.0, -1.0, -4.085e-06, 0.0, -1.0, -2.094e-06, 0.0, -1.0, -2.094e-06, 0.0, -1.0, -2.094e-06, 0.0, -1.0, 0.0, 0.0, -1.0, 0.0, 0.0, -1.0, 0.0, 0.0, -1.0, 0.0, 0.0, -1.0, 0.0, 0.0, -1.0, 0.0, 0.0, -1.0, 0.0, 0.0, -1.0, 0.0, 0.0, -1.0, 0.0, 0.0, -1.0, 8.17e-06, 0.0, -1.0, 8.17e-06, 0.0, -1.0, 8.17e-06, 0.0, -1.0, 0.0, 0.0, -1.0, 0.0, 0.0, -1.0, 0.0, 0.0, -1.0, 0.0, 0.0, -1.0, 0.0, 0.0, -1.0, 0.0, 0.0, -1.0, 0.0, 0.0, -1.0, 0.0, 0.0, -1.0, 0.0, 0.0, -1.0, 0.0, 0.0, -1.0, 0.0, 0.0, -1.0, 0.0, 0.0, -1.0, 0.0, 0.0, -1.0, 0.0, 0.0, -1.0, 0.0, 0.0, -1.0, -4.187e-06, 0.0, -1.0, -4.187e-06, 0.0, -1.0, -4.187e-06, 0.0, -1.0, 0.0, 0.0, -1.0, 0.0, 0.0, -1.0, 0.0, 0.0, -1.0, 4.188e-06, 0.0, -1.0, 4.188e-06, 0.0, -1.0, 4.188e-06, 0.0, -1.0, 0.0, 0.0, -1.0, 0.0, 0.0, -1.0, 0.0, 0.0, -1.0, 4.085e-06, 0.0, -1.0, 4.085e-06, 0.0, -1.0, 4.085e-06, 0.0, -1.0, -4.085e-06, 0.0, -1.0, -4.085e-06, 0.0, -1.0, -4.085e-06, 0.0, -1.0, 0.0, 0.0, -1.0, 0.0, 0.0, -1.0, 0.0, 0.0, -1.0, 0.0, 0.0, -1.0, 0.0, 0.0, -1.0, 0.0, 0.0, -1.0, -4.187e-06, 0.0, -1.0, -4.187e-06, 0.0, -1.0, -4.187e-06, 0.0, -1.0, 0.0, 0.0, -1.0, 0.0, 0.0, -1.0, 0.0, 0.0, -1.0, 0.0, 0.0, -1.0, 0.0, 0.0, -1.0, 0.0, 0.0, -1.0, 0.0, 0.0, -1.0, 0.0, 0.0, -1.0, 0.0, 0.0, -1.0, 0.0, 0.0, -1.0, 0.0, 0.0, -1.0, 0.0, 0.0, -1.0, -1.832e-06, 0.0, -1.0, -1.832e-06, 0.0, -1.0, -1.832e-06, 0.0, -1.0, -8.17e-06, 0.0, -1.0, -8.17e-06, 0.0, -1.0, -8.17e-06, 0.0, -1.0, 0.0, 0.0, -1.0, 0.0, 0.0, -1.0, 0.0, 0.0, -1.0, 0.0, 0.0, -1.0, 0.0, 0.0, -1.0, 0.0, 0.0, -1.0, 1.787e-06, 0.0, -1.0, 1.787e-06, 0.0, -1.0, 1.787e-06, 0.0, -1.0, -8.17e-06, 0.0, -1.0, -8.17e-06, 0.0, -1.0, -8.17e-06, 0.0, -1.0, 2.042e-06, 0.0, -1.0, 2.042e-06, 0.0, -1.0, 2.042e-06, 0.0, -1.0, -4.085e-06, 0.0, -1.0, -4.085e-06, 0.0, -1.0, -4.085e-06, 0.0, -1.0, 0.0, 0.0, -1.0, 0.0, 0.0, -1.0, 0.0, 1.225e-16, 1.599e-22, -1.0, 1.225e-16, 1.599e-22, -1.0, 1.225e-16, 1.599e-22, -1.0, 1.224e-16, -6.762e-21, -1.0, 1.224e-16, -6.762e-21, -1.0, 1.224e-16, -6.762e-21, -1.0, 0.0, 0.0, -1.0, 0.0, 0.0, -1.0, 0.0, 0.0, -1.0, 0.0, 0.0, -1.0, 0.0, 0.0, -1.0, 0.0, 0.0, -1.0, -0.941, 0.3329, 0.06169, -0.941, 0.3329, 0.06169, -0.941, 0.3329, 0.06169, -0.941, 0.3329, 0.06169, -0.4536, 0.3329, 0.8267, -0.4536, 0.3329, 0.8267, -0.4536, 0.3329, 0.8267, -0.4536, 0.3329, 0.8267, 0.6521, 0.3329, 0.6812, 0.6521, 0.3329, 0.6812, 0.6521, 0.3329, 0.6812, 0.6521, 0.3329, 0.6812, 0.4536, 0.3329, 0.8267, 0.4536, 0.3329, 0.8267, 0.4536, 0.3329, 0.8267, 0.4536, 0.3329, 0.8267, -0.2242, 0.3329, 0.9159, -0.2242, 0.3329, 0.9159, -0.2242, 0.3329, 0.9159, -0.2242, 0.3329, 0.9159, 0.941, 0.3329, 0.06169, 0.941, 0.3329, 0.06169, 0.941, 0.3329, 0.06169, 0.941, 0.3329, 0.06169, -0.8929, 0.3329, 0.3031, -0.8929, 0.3329, 0.3031, -0.8929, 0.3329, 0.3031, -0.8929, 0.3329, 0.3031, -0.7354, 0.3329, 0.5902, -0.7354, 0.3329, 0.5902, -0.7354, 0.3329, 0.5902, -0.7354, 0.3329, 0.5902, 0.8631, 0.3329, 0.3798, 0.8631, 0.3329, 0.3798, 0.8631, 0.3329, 0.3798, 0.8631, 0.3329, 0.3798, 0.1027, 0.3329, 0.9374, 0.1027, 0.3329, 0.9374, 0.1027, 0.3329, 0.9374, 0.1027, 0.3329, 0.9374, 0.1434, 0.3329, 0.932, 0.1434, 0.3329, 0.932, 0.1434, 0.3329, 0.932, 0.1434, 0.3329, 0.932, 0.8457, 0.3329, 0.4171, 0.8457, 0.3329, 0.4171, 0.8457, 0.3329, 0.4171, 0.8457, 0.3329, 0.4171, -0.7089, 0.3329, 0.6218, -0.7089, 0.3329, 0.6218, -0.7089, 0.3329, 0.6218, -0.7089, 0.3329, 0.6218, -0.9053, 0.3329, 0.2639, -0.9053, 0.3329, 0.2639, -0.9053, 0.3329, 0.2639, -0.9053, 0.3329, 0.2639, 0.9428, 0.3329, 0.02057, 0.9428, 0.3329, 0.02057, 0.9428, 0.3329, 0.02057, 0.9428, 0.3329, 0.02057, -0.2639, 0.3329, 0.9053, -0.2639, 0.3329, 0.9053, -0.2639, 0.3329, 0.9053, -0.2639, 0.3329, 0.9053, 0.4892, 0.3329, 0.8062, 0.4892, 0.3329, 0.8062, 0.4892, 0.3329, 0.8062, 0.4892, 0.3329, 0.8062, 0.6217, 0.3329, 0.709, 0.6217, 0.3329, 0.709, 0.6217, 0.3329, 0.709, 0.6217, 0.3329, 0.709, -0.4171, 0.3329, 0.8457, -0.4171, 0.3329, 0.8457, -0.4171, 0.3329, 0.8457, -0.4171, 0.3329, 0.8457, -0.9374, 0.3329, 0.1026, -0.9374, 0.3329, 0.1026, -0.9374, 0.3329, 0.1026, -0.9374, 0.3329, 0.1026, -0.5902, 0.3329, 0.7354, -0.5902, 0.3329, 0.7354, -0.5902, 0.3329, 0.7354, -0.5902, 0.3329, 0.7354, 0.7604, 0.3329, 0.5576, 0.7604, 0.3329, 0.5576, 0.7604, 0.3329, 0.5576, 0.7604, 0.3329, 0.5576, 0.3031, 0.3329, 0.8929, 0.3031, 0.3329, 0.8929, 0.3031, 0.3329, 0.8929, 0.3031, 0.3329, 0.8929, -0.06164, 0.3329, 0.941, -0.06164, 0.3329, 0.941, -0.06164, 0.3329, 0.941, -0.06164, 0.3329, 0.941, 0.9159, 0.3329, 0.2241, 0.9159, 0.3329, 0.2241, 0.9159, 0.3329, 0.2241, 0.9159, 0.3329, 0.2241, -0.8267, 0.3329, 0.4536, -0.8267, 0.3329, 0.4536, -0.8267, 0.3329, 0.4536, -0.8267, 0.3329, 0.4536, -0.8267, 0.3329, 0.4536, -0.8267, 0.3329, 0.4536, -0.8267, 0.3329, 0.4536, -0.8267, 0.3329, 0.4536, 0.9159, 0.3329, 0.2242, 0.9159, 0.3329, 0.2242, 0.9159, 0.3329, 0.2242, 0.9159, 0.3329, 0.2242, -0.06169, 0.3329, 0.941, -0.06169, 0.3329, 0.941, -0.06169, 0.3329, 0.941, -0.06169, 0.3329, 0.941, 0.3031, 0.3329, 0.8929, 0.3031, 0.3329, 0.8929, 0.3031, 0.3329, 0.8929, 0.3031, 0.3329, 0.8929, 0.7605, 0.3329, 0.5576, 0.7605, 0.3329, 0.5576, 0.7605, 0.3329, 0.5576, 0.7605, 0.3329, 0.5576, -0.5902, 0.3329, 0.7354, -0.5902, 0.3329, 0.7354, -0.5902, 0.3329, 0.7354, -0.5902, 0.3329, 0.7354, -0.9374, 0.3329, 0.1027, -0.9374, 0.3329, 0.1027, -0.9374, 0.3329, 0.1027, -0.9374, 0.3329, 0.1027, -0.4171, 0.3329, 0.8457, -0.4171, 0.3329, 0.8457, -0.4171, 0.3329, 0.8457, -0.4171, 0.3329, 0.8457, 0.6218, 0.3329, 0.709, 0.6218, 0.3329, 0.709, 0.6218, 0.3329, 0.709, 0.6218, 0.3329, 0.709, 0.4892, 0.3329, 0.8062, 0.4892, 0.3329, 0.8062, 0.4892, 0.3329, 0.8062, 0.4892, 0.3329, 0.8062, -0.2639, 0.3329, 0.9053, -0.2639, 0.3329, 0.9053, -0.2639, 0.3329, 0.9053, -0.2639, 0.3329, 0.9053, 0.9428, 0.3329, 0.02056, 0.9428, 0.3329, 0.02056, 0.9428, 0.3329, 0.02056, 0.9428, 0.3329, 0.02056, -0.9053, 0.3329, 0.2639, -0.9053, 0.3329, 0.2639, -0.9053, 0.3329, 0.2639, -0.9053, 0.3329, 0.2639, -0.709, 0.3329, 0.6217, -0.709, 0.3329, 0.6217, -0.709, 0.3329, 0.6217, -0.709, 0.3329, 0.6217, 0.8457, 0.3329, 0.4171, 0.8457, 0.3329, 0.4171, 0.8457, 0.3329, 0.4171, 0.8457, 0.3329, 0.4171, 0.1435, 0.3329, 0.932, 0.1435, 0.3329, 0.932, 0.1435, 0.3329, 0.932, 0.1435, 0.3329, 0.932, 0.1027, 0.3329, 0.9374, 0.1027, 0.3329, 0.9374, 0.1027, 0.3329, 0.9374, 0.1027, 0.3329, 0.9374, 0.8631, 0.3329, 0.3798, 0.8631, 0.3329, 0.3798, 0.8631, 0.3329, 0.3798, 0.8631, 0.3329, 0.3798, -0.7354, 0.3329, 0.5902, -0.7354, 0.3329, 0.5902, -0.7354, 0.3329, 0.5902, -0.7354, 0.3329, 0.5902, -0.8929, 0.3329, 0.3031, -0.8929, 0.3329, 0.3031, -0.8929, 0.3329, 0.3031, -0.8929, 0.3329, 0.3031, 0.941, 0.3329, 0.06164, 0.941, 0.3329, 0.06164, 0.941, 0.3329, 0.06164, 0.941, 0.3329, 0.06164, -0.2241, 0.3329, 0.9159, -0.2241, 0.3329, 0.9159, -0.2241, 0.3329, 0.9159, -0.2241, 0.3329, 0.9159, 0.4536, 0.3329, 0.8267, 0.4536, 0.3329, 0.8267, 0.4536, 0.3329, 0.8267, 0.4536, 0.3329, 0.8267, 0.6521, 0.3329, 0.6812, 0.6521, 0.3329, 0.6812, 0.6521, 0.3329, 0.6812, 0.6521, 0.3329, 0.6812, -0.4536, 0.3329, 0.8267, -0.4536, 0.3329, 0.8267, -0.4536, 0.3329, 0.8267, -0.4536, 0.3329, 0.8267, -0.941, 0.3329, 0.06164, -0.941, 0.3329, 0.06164, -0.941, 0.3329, 0.06164, -0.941, 0.3329, 0.06164, -0.5576, 0.3329, 0.7605, -0.5576, 0.3329, 0.7605, -0.5576, 0.3329, 0.7605, -0.5576, 0.3329, 0.7605, 0.7354, 0.3329, 0.5902, 0.7354, 0.3329, 0.5902, 0.7354, 0.3329, 0.5902, 0.7354, 0.3329, 0.5902, 0.3418, 0.3329, 0.8789, 0.3418, 0.3329, 0.8789, 0.3418, 0.3329, 0.8789, 0.3418, 0.3329, 0.8789, -0.1026, 0.3329, 0.9374, -0.1026, 0.3329, 0.9374, -0.1026, 0.3329, 0.9374, -0.1026, 0.3329, 0.9374, 0.9249, 0.3329, 0.184, 0.9249, 0.3329, 0.184, 0.9249, 0.3329, 0.184, 0.9249, 0.3329, 0.184, -0.8457, 0.3329, 0.4171, -0.8457, 0.3329, 0.4171, -0.8457, 0.3329, 0.4171, -0.8457, 0.3329, 0.4171, -0.8062, 0.3329, 0.4892, -0.8062, 0.3329, 0.4892, -0.8062, 0.3329, 0.4892, -0.8062, 0.3329, 0.4892, 0.9053, 0.3329, 0.2639, 0.9053, 0.3329, 0.2639, 0.9053, 0.3329, 0.2639, 0.9053, 0.3329, 0.2639, -0.02056, 0.3329, 0.9428, -0.02056, 0.3329, 0.9428, -0.02056, 0.3329, 0.9428, -0.02056, 0.3329, 0.9428, 0.2639, 0.3329, 0.9053, 0.2639, 0.3329, 0.9053, 0.2639, 0.3329, 0.9053, 0.2639, 0.3329, 0.9053, 0.7841, 0.3329, 0.5239, 0.7841, 0.3329, 0.5239, 0.7841, 0.3329, 0.5239, 0.7841, 0.3329, 0.5239, -0.6218, 0.3329, 0.709, -0.6218, 0.3329, 0.709, -0.6218, 0.3329, 0.709, -0.6218, 0.3329, 0.709, -0.932, 0.3329, 0.1435, -0.932, 0.3329, 0.1435, -0.932, 0.3329, 0.1435, -0.932, 0.3329, 0.1435, -0.3798, 0.3329, 0.8631, -0.3798, 0.3329, 0.8631, -0.3798, 0.3329, 0.8631, -0.3798, 0.3329, 0.8631, 0.5902, 0.3329, 0.7354, 0.5902, 0.3329, 0.7354, 0.5902, 0.3329, 0.7354, 0.5902, 0.3329, 0.7354, 0.5239, 0.3329, 0.7841, 0.5239, 0.3329, 0.7841, 0.5239, 0.3329, 0.7841, 0.5239, 0.3329, 0.7841, -0.3031, 0.3329, 0.8929, -0.3031, 0.3329, 0.8929, -0.3031, 0.3329, 0.8929, -0.3031, 0.3329, 0.8929, -0.9159, 0.3329, 0.2242, -0.9159, 0.3329, 0.2242, -0.9159, 0.3329, 0.2242, -0.9159, 0.3329, 0.2242, -0.6812, 0.3329, 0.6521, -0.6812, 0.3329, 0.6521, -0.6812, 0.3329, 0.6521, -0.6812, 0.3329, 0.6521, 0.8267, 0.3329, 0.4536, 0.8267, 0.3329, 0.4536, 0.8267, 0.3329, 0.4536, 0.8267, 0.3329, 0.4536, 0.184, 0.3329, 0.9249, 0.184, 0.3329, 0.9249, 0.184, 0.3329, 0.9249, 0.184, 0.3329, 0.9249, 0.06164, 0.3329, 0.941, 0.06164, 0.3329, 0.941, 0.06164, 0.3329, 0.941, 0.06164, 0.3329, 0.941, 0.8789, 0.3329, 0.3418, 0.8789, 0.3329, 0.3418, 0.8789, 0.3329, 0.3418, 0.8789, 0.3329, 0.3418, -0.7604, 0.3329, 0.5576, -0.7604, 0.3329, 0.5576, -0.7604, 0.3329, 0.5576, -0.7604, 0.3329, 0.5576, -0.8789, 0.3329, 0.3418, -0.8789, 0.3329, 0.3418, -0.8789, 0.3329, 0.3418, -0.8789, 0.3329, 0.3418, 0.9374, 0.3329, 0.1026, 0.9374, 0.3329, 0.1026, 0.9374, 0.3329, 0.1026, 0.9374, 0.3329, 0.1026, -0.1839, 0.3329, 0.9249, -0.1839, 0.3329, 0.9249, -0.1839, 0.3329, 0.9249, -0.1839, 0.3329, 0.9249, 0.4171, 0.3329, 0.8457, 0.4171, 0.3329, 0.8457, 0.4171, 0.3329, 0.8457, 0.4171, 0.3329, 0.8457, 0.6812, 0.3329, 0.6521, 0.6812, 0.3329, 0.6521, 0.6812, 0.3329, 0.6521, 0.6812, 0.3329, 0.6521, -0.4892, 0.3329, 0.8062, -0.4892, 0.3329, 0.8062, -0.4892, 0.3329, 0.8062, -0.4892, 0.3329, 0.8062, -0.9428, 0.3329, 0.02057, -0.9428, 0.3329, 0.02057, -0.9428, 0.3329, 0.02057, -0.9428, 0.3329, 0.02057, -0.5239, 0.3329, 0.7841, -0.5239, 0.3329, 0.7841, -0.5239, 0.3329, 0.7841, -0.5239, 0.3329, 0.7841, 0.709, 0.3329, 0.6218, 0.709, 0.3329, 0.6218, 0.709, 0.3329, 0.6218, 0.709, 0.3329, 0.6218, 0.3798, 0.3329, 0.8631, 0.3798, 0.3329, 0.8631, 0.3798, 0.3329, 0.8631, 0.3798, 0.3329, 0.8631, -0.1434, 0.3329, 0.932, -0.1434, 0.3329, 0.932, -0.1434, 0.3329, 0.932, -0.1434, 0.3329, 0.932, 0.932, 0.3329, 0.1435, 0.932, 0.3329, 0.1435, 0.932, 0.3329, 0.1435, 0.932, 0.3329, 0.1435, -0.8631, 0.3329, 0.3798, -0.8631, 0.3329, 0.3798, -0.8631, 0.3329, 0.3798, -0.8631, 0.3329, 0.3798, -0.7841, 0.3329, 0.5239, -0.7841, 0.3329, 0.5239, -0.7841, 0.3329, 0.5239, -0.7841, 0.3329, 0.5239, 0.8929, 0.3329, 0.3031, 0.8929, 0.3329, 0.3031, 0.8929, 0.3329, 0.3031, 0.8929, 0.3329, 0.3031, 0.02056, 0.3329, 0.9428, 0.02056, 0.3329, 0.9428, 0.02056, 0.3329, 0.9428, 0.02056, 0.3329, 0.9428, 0.2242, 0.3329, 0.9159, 0.2242, 0.3329, 0.9159, 0.2242, 0.3329, 0.9159, 0.2242, 0.3329, 0.9159, 0.8062, 0.3329, 0.4892, 0.8062, 0.3329, 0.4892, 0.8062, 0.3329, 0.4892, 0.8062, 0.3329, 0.4892, -0.6521, 0.3329, 0.6812, -0.6521, 0.3329, 0.6812, -0.6521, 0.3329, 0.6812, -0.6521, 0.3329, 0.6812, -0.9249, 0.3329, 0.184, -0.9249, 0.3329, 0.184, -0.9249, 0.3329, 0.184, -0.9249, 0.3329, 0.184, -0.3418, 0.3329, 0.8789, -0.3418, 0.3329, 0.8789, -0.3418, 0.3329, 0.8789, -0.3418, 0.3329, 0.8789, 0.5576, 0.3329, 0.7604, 0.5576, 0.3329, 0.7604, 0.5576, 0.3329, 0.7604, 0.5576, 0.3329, 0.7604, 0.5576, 0.3329, 0.7605, 0.5576, 0.3329, 0.7605, 0.5576, 0.3329, 0.7605, 0.5576, 0.3329, 0.7605, -0.3418, 0.3329, 0.8789, -0.3418, 0.3329, 0.8789, -0.3418, 0.3329, 0.8789, -0.3418, 0.3329, 0.8789, -0.9249, 0.3329, 0.184, -0.9249, 0.3329, 0.184, -0.9249, 0.3329, 0.184, -0.9249, 0.3329, 0.184, -0.6521, 0.3329, 0.6812, -0.6521, 0.3329, 0.6812, -0.6521, 0.3329, 0.6812, -0.6521, 0.3329, 0.6812, 0.8062, 0.3329, 0.4892, 0.8062, 0.3329, 0.4892, 0.8062, 0.3329, 0.4892, 0.8062, 0.3329, 0.4892, 0.2241, 0.3329, 0.9159, 0.2241, 0.3329, 0.9159, 0.2241, 0.3329, 0.9159, 0.2241, 0.3329, 0.9159, 0.02057, 0.3329, 0.9428, 0.02057, 0.3329, 0.9428, 0.02057, 0.3329, 0.9428, 0.02057, 0.3329, 0.9428, 0.8929, 0.3329, 0.3031, 0.8929, 0.3329, 0.3031, 0.8929, 0.3329, 0.3031, 0.8929, 0.3329, 0.3031, -0.7841, 0.3329, 0.5239, -0.7841, 0.3329, 0.5239, -0.7841, 0.3329, 0.5239, -0.7841, 0.3329, 0.5239, -0.8631, 0.3329, 0.3798, -0.8631, 0.3329, 0.3798, -0.8631, 0.3329, 0.3798, -0.8631, 0.3329, 0.3798, 0.932, 0.3329, 0.1434, 0.932, 0.3329, 0.1434, 0.932, 0.3329, 0.1434, 0.932, 0.3329, 0.1434, -0.1435, 0.3329, 0.932, -0.1435, 0.3329, 0.932, -0.1435, 0.3329, 0.932, -0.1435, 0.3329, 0.932, 0.3798, 0.3329, 0.8631, 0.3798, 0.3329, 0.8631, 0.3798, 0.3329, 0.8631, 0.3798, 0.3329, 0.8631, 0.709, 0.3329, 0.6217, 0.709, 0.3329, 0.6217, 0.709, 0.3329, 0.6217, 0.709, 0.3329, 0.6217, -0.5239, 0.3329, 0.7841, -0.5239, 0.3329, 0.7841, -0.5239, 0.3329, 0.7841, -0.5239, 0.3329, 0.7841, -0.9428, 0.3329, 0.02056, -0.9428, 0.3329, 0.02056, -0.9428, 0.3329, 0.02056, -0.9428, 0.3329, 0.02056, -0.4892, 0.3329, 0.8062, -0.4892, 0.3329, 0.8062, -0.4892, 0.3329, 0.8062, -0.4892, 0.3329, 0.8062, 0.6812, 0.3329, 0.6521, 0.6812, 0.3329, 0.6521, 0.6812, 0.3329, 0.6521, 0.6812, 0.3329, 0.6521, 0.4171, 0.3329, 0.8457, 0.4171, 0.3329, 0.8457, 0.4171, 0.3329, 0.8457, 0.4171, 0.3329, 0.8457, -0.184, 0.3329, 0.9249, -0.184, 0.3329, 0.9249, -0.184, 0.3329, 0.9249, -0.184, 0.3329, 0.9249, 0.9374, 0.3329, 0.1027, 0.9374, 0.3329, 0.1027, 0.9374, 0.3329, 0.1027, 0.9374, 0.3329, 0.1027, -0.8789, 0.3329, 0.3418, -0.8789, 0.3329, 0.3418, -0.8789, 0.3329, 0.3418, -0.8789, 0.3329, 0.3418, -0.7605, 0.3329, 0.5576, -0.7605, 0.3329, 0.5576, -0.7605, 0.3329, 0.5576, -0.7605, 0.3329, 0.5576, 0.8789, 0.3329, 0.3418, 0.8789, 0.3329, 0.3418, 0.8789, 0.3329, 0.3418, 0.8789, 0.3329, 0.3418, 0.06169, 0.3329, 0.941, 0.06169, 0.3329, 0.941, 0.06169, 0.3329, 0.941, 0.06169, 0.3329, 0.941, 0.184, 0.3329, 0.9249, 0.184, 0.3329, 0.9249, 0.184, 0.3329, 0.9249, 0.184, 0.3329, 0.9249, 0.8267, 0.3329, 0.4536, 0.8267, 0.3329, 0.4536, 0.8267, 0.3329, 0.4536, 0.8267, 0.3329, 0.4536, -0.6812, 0.3329, 0.6521, -0.6812, 0.3329, 0.6521, -0.6812, 0.3329, 0.6521, -0.6812, 0.3329, 0.6521, -0.9159, 0.3329, 0.2241, -0.9159, 0.3329, 0.2241, -0.9159, 0.3329, 0.2241, -0.9159, 0.3329, 0.2241, -0.3031, 0.3329, 0.8929, -0.3031, 0.3329, 0.8929, -0.3031, 0.3329, 0.8929, -0.3031, 0.3329, 0.8929, 0.5239, 0.3329, 0.7841, 0.5239, 0.3329, 0.7841, 0.5239, 0.3329, 0.7841, 0.5239, 0.3329, 0.7841, 0.5902, 0.3329, 0.7354, 0.5902, 0.3329, 0.7354, 0.5902, 0.3329, 0.7354, 0.5902, 0.3329, 0.7354, -0.3798, 0.3329, 0.8631, -0.3798, 0.3329, 0.8631, -0.3798, 0.3329, 0.8631, -0.3798, 0.3329, 0.8631, -0.932, 0.3329, 0.1434, -0.932, 0.3329, 0.1434, -0.932, 0.3329, 0.1434, -0.932, 0.3329, 0.1434, -0.6217, 0.3329, 0.709, -0.6217, 0.3329, 0.709, -0.6217, 0.3329, 0.709, -0.6217, 0.3329, 0.709, 0.7841, 0.3329, 0.5239, 0.7841, 0.3329, 0.5239, 0.7841, 0.3329, 0.5239, 0.7841, 0.3329, 0.5239, 0.2639, 0.3329, 0.9053, 0.2639, 0.3329, 0.9053, 0.2639, 0.3329, 0.9053, 0.2639, 0.3329, 0.9053, -0.02057, 0.3329, 0.9428, -0.02057, 0.3329, 0.9428, -0.02057, 0.3329, 0.9428, -0.02057, 0.3329, 0.9428, 0.9053, 0.3329, 0.2639, 0.9053, 0.3329, 0.2639, 0.9053, 0.3329, 0.2639, 0.9053, 0.3329, 0.2639, -0.8062, 0.3329, 0.4892, -0.8062, 0.3329, 0.4892, -0.8062, 0.3329, 0.4892, -0.8062, 0.3329, 0.4892, -0.8457, 0.3329, 0.4171, -0.8457, 0.3329, 0.4171, -0.8457, 0.3329, 0.4171, -0.8457, 0.3329, 0.4171, 0.9249, 0.3329, 0.184, 0.9249, 0.3329, 0.184, 0.9249, 0.3329, 0.184, 0.9249, 0.3329, 0.184, -0.1027, 0.3329, 0.9374, -0.1027, 0.3329, 0.9374, -0.1027, 0.3329, 0.9374, -0.1027, 0.3329, 0.9374, 0.3418, 0.3329, 0.8789, 0.3418, 0.3329, 0.8789, 0.3418, 0.3329, 0.8789, 0.3418, 0.3329, 0.8789, 0.7354, 0.3329, 0.5902, 0.7354, 0.3329, 0.5902, 0.7354, 0.3329, 0.5902, 0.7354, 0.3329, 0.5902, -0.5576, 0.3329, 0.7604, -0.5576, 0.3329, 0.7604, -0.5576, 0.3329, 0.7604, -0.5576, 0.3329, 0.7604])] * 3)])

# ---- objects
ob_mesh2 = bpy.data.objects.new('mesh2', me_mesh2)

# ---- transforms, parenting, visibility, modifiers, constraints
ob_mesh2.location = (0.0, 0.0, 0.0)
ob_mesh2.rotation_euler = (1.571, -0.0, 0.0)

# ---- collection membership
col_collection.objects.link(ob_mesh2)

# ---- scene / render settings (as saved in the file)
scene.frame_start = 1; scene.frame_end = 250; scene.frame_set(1)
scene.render.engine = 'BLENDER_EEVEE_NEXT'
scene.cycles.sampling_pattern = 'TABULATED_SOBOL'
scene.view_settings.view_transform = 'Filmic'
bpy.context.view_layer.update()

# ---- added for rendering (the .blend has no active camera and no usable light): camera, sun
cam_auto = bpy.data.cameras.new('AutoCamera')
cam_auto.lens = 50.0
cam_auto.sensor_width = 36.0
cam_auto.clip_end = 1000.0
ob_auto_camera = bpy.data.objects.new('AutoCamera', cam_auto)
scene.collection.objects.link(ob_auto_camera)
ob_auto_camera.location = (0.213719, -0.297298, 0.132184)
ob_auto_camera.rotation_euler = (1.09748, -7.21219e-08, 0.694738)
scene.camera = ob_auto_camera
light_auto_sun = bpy.data.lights.new('AutoSun', 'SUN')
light_auto_sun.energy = 3.0
light_auto_sun.angle = 0.0523599
ob_auto_sun = bpy.data.objects.new('AutoSun', light_auto_sun)
scene.collection.objects.link(ob_auto_sun)
ob_auto_sun.rotation_euler = (0.872665, 0.174533, 0.523599)
bpy.context.view_layer.update()
